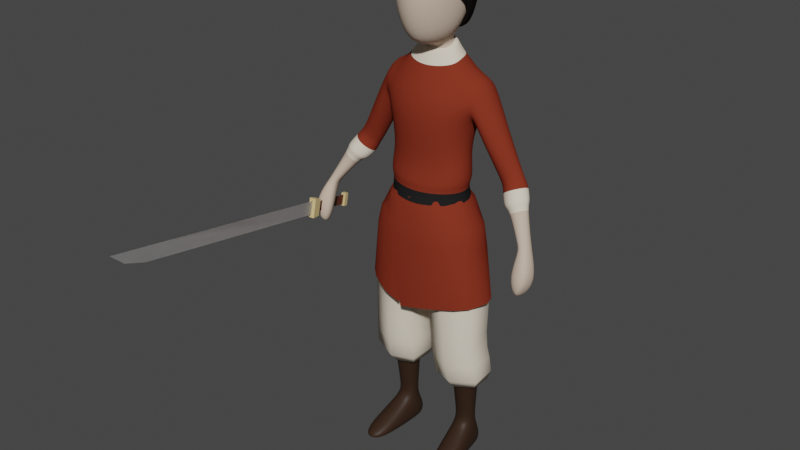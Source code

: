 # Source: soldier_sword_cartoon_low_poly.blend  (saved by Blender 2.83.19; exported with 4.5.12 LTS)
import bpy
from mathutils import Matrix  # noqa: F401  (used for matrix-valued properties, if any)

bpy.ops.wm.read_factory_settings(use_empty=True)
scene = bpy.context.scene
scene.name = 'Scene'

# ---- collections
col_collection = bpy.data.collections.new('Collection'); scene.collection.children.link(col_collection)
col_human = bpy.data.collections.new('Human'); scene.collection.children.link(col_human)

# ---- materials (node trees are filled in below, after node groups)
mat_sword_metal_1 = bpy.data.materials.new('Sword metal 1')
mat_sword_metal_1.use_transparent_shadow = False
mat_sword_metal_1.roughness = 0.5
mat_sword_metal_1.specular_intensity = 0.525
mat_sword_metal_1.metallic = 0.6
mat_han_sword_handle_1 = bpy.data.materials.new('Han sword handle 1')
mat_han_sword_handle_1.use_transparent_shadow = False
mat_han_sword_handle_1.diffuse_color = (0.2203, 0.06446, 0.04076, 1.0)
mat_han_sword_handle_1.roughness = 0.5
mat_han_sword_handle_1.specular_intensity = 0.2583
mat_han_sword_handle_2 = bpy.data.materials.new('Han sword handle 2')
mat_han_sword_handle_2.use_transparent_shadow = False
mat_han_sword_handle_2.diffuse_color = (0.8, 0.6114, 0.2782, 1.0)
mat_han_sword_handle_2.roughness = 0.5
mat_han_sword_handle_2.specular_intensity = 0.4833
mat_han_sword_handle_2.metallic = 0.1917
mat_human_skin_1 = bpy.data.materials.new('Human skin 1')
mat_human_skin_1.alpha_threshold = 0.0
mat_human_skin_1.use_transparent_shadow = False
mat_human_skin_1.diffuse_color = (0.6152, 0.4811, 0.3773, 1.0)
mat_human_skin_1.roughness = 0.5502
mat_human_skin_1.specular_intensity = 0.0
mat_han_red_1 = bpy.data.materials.new('Han red 1')
mat_han_red_1.use_transparent_shadow = False
mat_han_red_1.diffuse_color = (0.2633, 0.03083, 0.01812, 1.0)
mat_han_red_1.roughness = 1.0
mat_han_white_1 = bpy.data.materials.new('Han white 1')
mat_han_white_1.use_transparent_shadow = False
mat_han_white_1.diffuse_color = (0.7991, 0.7084, 0.5776, 1.0)
mat_han_white_1.roughness = 1.0
mat_han_white_1.specular_intensity = 0.0
mat_han_black_1 = bpy.data.materials.new('Han black 1')
mat_han_black_1.use_transparent_shadow = False
mat_han_black_1.diffuse_color = (0.01885, 0.01885, 0.01885, 1.0)
mat_han_black_1.roughness = 1.0
mat_leather_dark_1 = bpy.data.materials.new('Leather dark 1')
mat_leather_dark_1.use_transparent_shadow = False
mat_leather_dark_1.diffuse_color = (0.07324, 0.02615, 0.0194, 1.0)
mat_leather_dark_1.roughness = 1.0
mat_hair_black_1 = bpy.data.materials.new('Hair black 1')
mat_hair_black_1.alpha_threshold = 0.0
mat_hair_black_1.use_transparent_shadow = False
mat_hair_black_1.diffuse_color = (0.01002, 0.008471, 0.007226, 1.0)
mat_hair_black_1.roughness = 0.8325
mat_hair_black_1.specular_intensity = 0.0

# ---- material node trees
mat_sword_metal_1.use_nodes = True; mat_sword_metal_1.node_tree.nodes.clear()
_N = mat_sword_metal_1.node_tree.nodes; _L = mat_sword_metal_1.node_tree.links
n0 = _N.new('ShaderNodeBsdfPrincipled'); n0.name = 'Principled BSDF'; n0.location = (10, 300)
n0.distribution = 'GGX'
n0.subsurface_method = 'BURLEY'
n0.inputs[1].default_value = 0.6
n0.inputs[3].default_value = 1.45
n0.inputs[13].default_value = 0.525
n0.inputs[27].default_value = (0.0, 0.0, 0.0, 1.0)
n0.inputs[28].default_value = 1.0
n1 = _N.new('ShaderNodeOutputMaterial'); n1.name = 'Material Output'; n1.location = (300, 300)
n2 = _N.new('ShaderNodeNormalMap'); n2.name = 'Normal Map'; n2.location = (-300, -300)
n2.label = 'Normal/Map'
n2.inputs[0].default_value = 0.0
_L.new(n0.outputs[0], n1.inputs[0])
_L.new(n2.outputs[0], n0.inputs[5])
n1.is_active_output = True
mat_han_sword_handle_1.use_nodes = True; mat_han_sword_handle_1.node_tree.nodes.clear()
_N = mat_han_sword_handle_1.node_tree.nodes; _L = mat_han_sword_handle_1.node_tree.links
n0 = _N.new('ShaderNodeBsdfPrincipled'); n0.name = 'Principled BSDF'; n0.location = (10, 300)
n0.distribution = 'GGX'
n0.subsurface_method = 'BURLEY'
n0.inputs[0].default_value = (0.2203, 0.06446, 0.04076, 1.0)
n0.inputs[3].default_value = 1.45
n0.inputs[13].default_value = 0.2583
n0.inputs[27].default_value = (0.0, 0.0, 0.0, 1.0)
n0.inputs[28].default_value = 1.0
n1 = _N.new('ShaderNodeOutputMaterial'); n1.name = 'Material Output'; n1.location = (300, 300)
n2 = _N.new('ShaderNodeNormalMap'); n2.name = 'Normal Map'; n2.location = (-300, -300)
n2.label = 'Normal/Map'
n2.inputs[0].default_value = 0.0
_L.new(n0.outputs[0], n1.inputs[0])
_L.new(n2.outputs[0], n0.inputs[5])
n1.is_active_output = True
mat_han_sword_handle_2.use_nodes = True; mat_han_sword_handle_2.node_tree.nodes.clear()
_N = mat_han_sword_handle_2.node_tree.nodes; _L = mat_han_sword_handle_2.node_tree.links
n0 = _N.new('ShaderNodeBsdfPrincipled'); n0.name = 'Principled BSDF'; n0.location = (10, 300)
n0.distribution = 'GGX'
n0.subsurface_method = 'BURLEY'
n0.inputs[0].default_value = (0.8, 0.6114, 0.2782, 1.0)
n0.inputs[1].default_value = 0.1917
n0.inputs[3].default_value = 1.45
n0.inputs[13].default_value = 0.4833
n0.inputs[27].default_value = (0.0, 0.0, 0.0, 1.0)
n0.inputs[28].default_value = 1.0
n1 = _N.new('ShaderNodeOutputMaterial'); n1.name = 'Material Output'; n1.location = (300, 300)
n2 = _N.new('ShaderNodeNormalMap'); n2.name = 'Normal Map'; n2.location = (-300, -300)
n2.label = 'Normal/Map'
n2.inputs[0].default_value = 0.0
_L.new(n0.outputs[0], n1.inputs[0])
_L.new(n2.outputs[0], n0.inputs[5])
n1.is_active_output = True
mat_han_red_1.use_nodes = True; mat_han_red_1.node_tree.nodes.clear()
_N = mat_han_red_1.node_tree.nodes; _L = mat_han_red_1.node_tree.links
n0 = _N.new('ShaderNodeBsdfPrincipled'); n0.name = 'Principled BSDF'; n0.location = (10, 300)
n0.distribution = 'GGX'
n0.subsurface_method = 'BURLEY'
n0.inputs[0].default_value = (0.2199, 0.03323, 0.01645, 1.0)
n0.inputs[3].default_value = 1.45
n0.inputs[13].default_value = 0.0
n0.inputs[27].default_value = (0.0, 0.0, 0.0, 1.0)
n0.inputs[28].default_value = 1.0
n1 = _N.new('ShaderNodeOutputMaterial'); n1.name = 'Material Output'; n1.location = (300, 300)
_L.new(n0.outputs[0], n1.inputs[0])
n1.is_active_output = True
mat_han_black_1.use_nodes = True; mat_han_black_1.node_tree.nodes.clear()
_N = mat_han_black_1.node_tree.nodes; _L = mat_han_black_1.node_tree.links
n0 = _N.new('ShaderNodeBsdfPrincipled'); n0.name = 'Principled BSDF'; n0.location = (10, 300)
n0.distribution = 'GGX'
n0.subsurface_method = 'BURLEY'
n0.inputs[0].default_value = (0.016, 0.016, 0.016, 1.0)
n0.inputs[3].default_value = 1.45
n0.inputs[13].default_value = 0.0
n0.inputs[27].default_value = (0.0, 0.0, 0.0, 1.0)
n0.inputs[28].default_value = 1.0
n1 = _N.new('ShaderNodeOutputMaterial'); n1.name = 'Material Output'; n1.location = (300, 300)
_L.new(n0.outputs[0], n1.inputs[0])
n1.is_active_output = True
mat_leather_dark_1.use_nodes = True; mat_leather_dark_1.node_tree.nodes.clear()
_N = mat_leather_dark_1.node_tree.nodes; _L = mat_leather_dark_1.node_tree.links
n0 = _N.new('ShaderNodeBsdfPrincipled'); n0.name = 'Principled BSDF'; n0.location = (10, 300)
n0.distribution = 'GGX'
n0.subsurface_method = 'BURLEY'
n0.inputs[0].default_value = (0.03522, 0.01844, 0.01067, 1.0)
n0.inputs[3].default_value = 1.45
n0.inputs[13].default_value = 0.1769
n0.inputs[27].default_value = (0.0, 0.0, 0.0, 1.0)
n0.inputs[28].default_value = 1.0
n1 = _N.new('ShaderNodeOutputMaterial'); n1.name = 'Material Output'; n1.location = (300, 300)
_L.new(n0.outputs[0], n1.inputs[0])
n1.is_active_output = True

# ---- world
world_world = bpy.data.worlds.new('World'); scene.world = world_world
world_world.use_nodes = True; world_world.node_tree.nodes.clear()
_N = world_world.node_tree.nodes; _L = world_world.node_tree.links
n0 = _N.new('ShaderNodeOutputWorld'); n0.name = 'World Output'; n0.location = (300, 300)
n1 = _N.new('ShaderNodeBackground'); n1.name = 'Background'; n1.location = (10, 300)
n1.inputs[0].default_value = (0.05088, 0.05088, 0.05088, 1.0)
_L.new(n1.outputs[0], n0.inputs[0])
n0.is_active_output = True
world_world.color = (0.05088, 0.05088, 0.05088)
world_world.use_sun_shadow = False
world_world.sun_shadow_jitter_overblur = 0.0

# ---- meshes
me_sword = bpy.data.meshes.new('Sword')
me_sword.from_pydata([(0.0, -108.7, 22.01), (0.0, 122.9, 30.17), (0.0, -108.7, -22.01), (0.0, 122.9, -30.17), (-10.56, -117.2, -28.88), (-10.56, -117.2, 28.88), (0.0, 1009.0, -30.17), (0.0, 1126.0, 30.17), (0.0, 1302.0, -30.17), (-1.609e-14, 1229.0, 12.38), (-15.58, 101.3, 37.01), (-15.58, 101.3, -37.01), (15.58, 101.3, -37.01), (15.58, 101.3, 37.01), (-15.58, 137.6, 42.6), (-15.58, 137.6, -42.6), (15.58, 137.6, -42.6), (15.58, 137.6, 42.6), (10.56, -117.2, -28.88), (10.56, -117.2, 28.88), (-10.56, -96.9, 28.88), (-10.56, -96.9, -28.88), (10.56, -96.9, -28.88), (10.56, -96.9, 28.88), (0.0, 121.3, 22.01), (0.0, 121.3, -22.01), (0.0, -108.7, 22.01), (0.0, 122.9, 30.17), (0.0, -108.7, -22.01), (0.0, 122.9, -30.17), (0.0, 1009.0, -30.17), (0.0, 1126.0, 30.17), (0.0, 1302.0, -30.17), (-1.609e-14, 1229.0, 12.38), (0.0, 121.3, 22.01), (0.0, 121.3, -22.01)], [], [(1, 7, 6, 3), (7, 9, 8, 6), (13, 12, 16, 17), (11, 10, 14, 15), (10, 13, 17, 14), (12, 11, 15, 16), (19, 18, 22, 23), (4, 5, 20, 21), (5, 19, 23, 20), (18, 4, 21, 22), (14, 17, 16, 15), (10, 11, 12, 13), (21, 20, 23, 22), (18, 19, 5, 4), (0, 24, 25, 2), (27, 29, 30, 31), (31, 30, 32, 33), (26, 28, 35, 34)])
me_sword.polygons.foreach_set('use_smooth', [True] * 18)
me_sword.polygons.foreach_set('material_index', [0, 0, 2, 2, 2, 2, 2, 2, 2, 2, 2, 2, 2, 2, 1, 0, 0, 1])
_k = set([(4, 5), (4, 18), (4, 21), (5, 19), (5, 20), (10, 11), (10, 13), (10, 14), (11, 12), (11, 15), (12, 13), (12, 16), (13, 17), (14, 15), (14, 17), (15, 16), (16, 17), (18, 19), (18, 22), (19, 23), (20, 21), (20, 23), (21, 22), (22, 23)])
me_sword.attributes.new('sharp_edge', 'BOOLEAN', 'EDGE').data.foreach_set('value', [ (min(e.vertices), max(e.vertices)) in _k for e in me_sword.edges])
_uv = me_sword.uv_layers.new(name='UVMap')
_uv.uv.foreach_set('vector', [0.625, 0.75, 0.625, 0.75, 0.625, 0.5, 0.625, 0.5, 0.625, 0.75, 0.625, 0.75, 0.625, 0.5, 0.625, 0.5, 0.625, 0.75, 0.625, 0.5, 0.625, 0.5, 0.625, 0.75, 0.625, 0.25, 0.625, 0.0, 0.625, 0.0, 0.625, 0.25, 0.625, 1.0, 0.625, 0.75, 0.625, 0.75, 0.625, 1.0, 0.625, 0.5, 0.625, 0.25, 0.625, 0.25, 0.625, 0.5, 0.625, 0.75, 0.625, 0.5, 0.625, 0.5, 0.625, 0.75, 0.625, 0.25, 0.625, 0.0, 0.625, 0.0, 0.625, 0.25, 0.625, 1.0, 0.625, 0.75, 0.625, 0.75, 0.625, 1.0, 0.625, 0.5, 0.625, 0.25, 0.625, 0.25, 0.625, 0.5, 0.625, 1.0, 0.625, 0.75, 0.625, 0.5, 0.625, 0.25, 0.625, 1.0, 0.625, 0.25, 0.625, 0.5, 0.625, 0.75, 0.625, 0.25, 0.625, 1.0, 0.625, 0.75, 0.625, 0.5, 0.625, 0.5, 0.625, 0.75, 0.625, 0.0, 0.625, 0.25, 0.375, 0.0, 0.6206, 0.0, 0.6206, 0.25, 0.375, 0.25, 0.625, 0.75, 0.625, 0.5, 0.625, 0.5, 0.625, 0.75, 0.625, 0.75, 0.625, 0.5, 0.625, 0.5, 0.625, 0.75, 0.375, 0.0, 0.375, 0.25, 0.6206, 0.25, 0.6206, 0.0])
me_sword.materials.append(mat_sword_metal_1)
me_sword.materials.append(mat_han_sword_handle_1)
me_sword.materials.append(mat_han_sword_handle_2)
me_sword.use_remesh_fix_poles = True
me_sword.use_remesh_preserve_attributes = False
me_sword.use_mirror_vertex_groups = False
me_sword.update()
me_sword.normals_split_custom_set([tuple(v) for v in zip(*[iter([-1.0, 0.0, 0.0, -1.0, -3.932e-17, -1.143e-16, -1.0, -7.081e-18, -2.058e-17, -1.0, 0.0, 0.0, -1.0, -3.932e-17, -1.143e-16, -1.0, -4.681e-17, -1.361e-16, -1.0, -4.681e-17, -1.361e-16, -1.0, -7.081e-18, -2.058e-17, 1.0, 0.0, 0.0, 1.0, 0.0, 0.0, 1.0, 0.0, 0.0, 1.0, 0.0, 0.0, -1.0, 0.0, 0.0, -1.0, 0.0, 0.0, -1.0, 0.0, 0.0, -1.0, 0.0, 0.0, 0.0, -0.1522, 0.9883, 0.0, -0.1522, 0.9883, 0.0, -0.1522, 0.9883, 0.0, -0.1522, 0.9883, 0.0, -0.1522, -0.9883, 0.0, -0.1522, -0.9883, 0.0, -0.1522, -0.9883, 0.0, -0.1522, -0.9883, 1.0, 0.0, 0.0, 1.0, 0.0, 0.0, 1.0, 0.0, 0.0, 1.0, 0.0, 0.0, -1.0, 0.0, 0.0, -1.0, 0.0, 0.0, -1.0, 0.0, 0.0, -1.0, 0.0, 0.0, 0.0, 0.0, 1.0, 0.0, 0.0, 1.0, 0.0, 0.0, 1.0, 0.0, 0.0, 1.0, 0.0, 0.0, -1.0, 0.0, 0.0, -1.0, 0.0, 0.0, -1.0, 0.0, 0.0, -1.0, 0.0, 1.0, 0.0, 0.0, 1.0, 0.0, 0.0, 1.0, 0.0, 0.0, 1.0, 0.0, 0.0, -1.0, 0.0, 0.0, -1.0, 0.0, 0.0, -1.0, 0.0, 0.0, -1.0, 0.0, 0.0, 1.0, 0.0, 0.0, 1.0, 0.0, 0.0, 1.0, 0.0, 0.0, 1.0, 0.0, 0.0, -1.0, 0.0, 0.0, -1.0, 0.0, 0.0, -1.0, 0.0, 0.0, -1.0, 0.0, -1.0, 0.0, 0.0, -1.0, 0.0, 0.0, -1.0, 0.0, 0.0, -1.0, 0.0, 0.0, 1.0, 0.0, 0.0, 1.0, 0.0, 0.0, 1.0, 7.081e-18, 2.058e-17, 1.0, 3.932e-17, 1.143e-16, 1.0, 3.932e-17, 1.143e-16, 1.0, 7.081e-18, 2.058e-17, 1.0, 4.681e-17, 1.361e-16, 1.0, 4.681e-17, 1.361e-16, 1.0, 0.0, 0.0, 1.0, 0.0, 0.0, 1.0, 0.0, 0.0, 1.0, 0.0, 0.0])] * 3)])
me_topbody = bpy.data.meshes.new('TopBody')
me_topbody.from_pydata([(0.4171, -0.07781, 1.005), (0.4217, -0.05725, 0.996), (0.4306, -0.02851, 0.9897), (0.446, -0.02633, 1.001), (0.4568, -0.05756, 1.011), (0.448, -0.128, 0.85), (0.4548, -0.07589, 0.8425), (0.4292, -0.1151, 0.8604), (0.4954, -0.09021, 0.9188), (0.4931, -0.04943, 0.9017), (0.4168, -0.07631, 0.9058), (0.3993, -0.123, 0.9204), (0.4501, -0.09828, 0.8367), (0.4875, -0.1389, 0.9275), (0.4328, -0.07503, 1.03), (0.4095, -0.05258, 1.012), (0.4487, -0.05074, 1.031), (0.4492, -0.04743, 0.9042), (0.4403, -0.08655, 1.013), (0.4294, -0.09524, 0.8496), (0.3763, 0.03382, 1.12), (0.3729, -0.03998, 1.144), (0.3417, -0.03223, 1.12), (0.344, 0.01533, 1.102), (0.4382, -0.01734, 1.022), (0.4086, -0.07246, 1.02), (0.4175, -0.02298, 1.01), (0.3384, -0.008939, 1.109), (0.4049, 0.0001749, 1.148), (0.1868, 0.1093, 1.481), (0.1674, 0.1092, 1.416), (0.2072, 0.0307, 1.541), (0.1889, -0.05533, 1.462), (0.0, 0.1162, 1.743), (0.0, 0.08321, 1.985), (0.1062, 0.005671, 1.704), (0.0, -0.1382, 1.622), (0.0, -0.1372, 1.952), (0.0, -0.03832, 2.004), (0.08926, -0.0688, 1.664), (0.0, -0.1203, 1.468), (0.0, 0.1344, 1.494), (0.0, -0.1329, 1.375), (0.1094, -0.1071, 1.372), (0.1622, -0.047, 1.386), (0.1641, 0.02977, 1.352), (0.1047, 0.1081, 1.353), (0.0, 0.1272, 1.344), (0.1207, -0.09265, 1.468), (0.1643, 0.1169, 1.491), (0.1171, 0.1245, 1.501), (0.12, 0.1265, 1.416), (0.0, 0.1339, 1.402), (0.05594, -0.01124, 1.611), (0.0, 0.06383, 1.641), (0.0, -0.02947, 1.606), (0.07965, -0.0313, 1.58), (0.0, -0.0584, 1.569), (0.0, 0.08438, 1.61), (0.1689, -0.06917, 1.463), (0.1043, 0.07977, 1.248), (0.1483, 0.02345, 1.272), (0.1475, -0.03828, 1.272), (0.1, -0.09596, 1.253), (0.0, -0.113, 1.245), (0.0, 0.1088, 1.22), (0.0594, 0.0157, 1.623), (0.09507, 0.009814, 1.594), (0.1548, 0.1141, 1.419), (0.1744, 0.02673, 1.556), (0.1695, 0.03335, 1.357), (0.1729, -0.0261, 1.407), (0.0, -0.1759, 1.731), (0.1297, -0.004489, 1.78), (0.0, 0.1364, 1.799), (0.09347, -0.1182, 1.749), (0.0689, 0.06855, 1.605), (0.1062, -0.0292, 1.963), (0.04282, 0.04478, 1.663), (0.09, -0.09656, 1.92), (0.0, 0.05955, 1.67), (0.04568, -0.01453, 1.636), (0.05429, 0.0115, 1.65), (0.0, -0.03168, 1.632), (0.1365, -0.01418, 1.874), (0.0, 0.1418, 1.898), (0.1032, 0.09985, 1.894), (0.09882, 0.09288, 1.794), (0.08062, 0.07929, 1.734), (0.04333, 0.04927, 1.635), (0.09335, 0.06015, 1.954), (0.0, -0.183, 1.847), (0.09536, -0.13, 1.845), (0.333, 0.07884, 1.173), (0.3268, -0.01678, 1.21), (0.2889, 0.002054, 1.181), (0.292, 0.04986, 1.162), (0.374, 0.04972, 1.115), (0.3687, -0.05515, 1.151), (0.3251, -0.04158, 1.117), (0.3284, 0.02199, 1.093), (0.307, -0.0178, 1.236), (0.2674, 0.004079, 1.209), (0.2695, 0.05467, 1.197), (0.3112, 0.08339, 1.211), (0.2961, -0.006972, 1.158), (0.3385, -0.02801, 1.191), (0.3454, 0.0788, 1.15), (0.2996, 0.04643, 1.138), (0.2354, -0.04106, 1.363), (0.2431, 0.099, 1.361), (0.2047, -0.02358, 1.338), (0.2838, 0.02517, 1.168), (0.3202, -0.01049, 1.102), (0.2623, 0.02868, 1.198), (0.2907, 0.01901, 1.145), (0.3728, 0.0361, 1.22), (0.4154, 0.002159, 1.157), (0.3531, 0.03621, 1.253), (0.3895, 0.03106, 1.201), (0.1932, 0.02972, 1.323), (0.2057, 0.07827, 1.333), (0.287, 0.02435, 1.39), (0.0, 0.07393, 1.65), (0.0, -0.04577, 1.603), (0.05765, 0.05544, 1.643), (0.06689, -0.01495, 1.612), (0.07806, 0.01282, 1.628), (0.0, -0.1278, 1.125), (0.09706, -0.1045, 1.128), (0.1513, -0.04364, 1.128), (0.1048, 0.08445, 1.203), (0.0, -0.1272, 1.174), (0.105, 0.08483, 1.154), (0.1188, -0.1005, 1.148), (0.1146, -0.09236, 1.189), (0.0, 0.1179, 1.143), (0.0, 0.1113, 1.19), (0.154, 0.02101, 1.208), (0.1586, -0.03841, 1.199), (0.1551, 0.0266, 1.148), (0.0, -0.1377, 1.142), (0.1585, -0.04157, 1.145), (0.4457, -0.06899, 0.8501), (0.1427, 0.02379, 1.13), (0.0833, 0.08, 1.134), (0.0, 0.1031, 1.127), (0.1528, 0.03352, 1.081), (0.08628, 0.09218, 1.081), (0.0, -0.1389, 1.076), (0.09752, -0.1134, 1.08), (0.0, 0.1141, 1.08), (0.1604, -0.04162, 1.079)], [], [(2, 1, 15, 26), (13, 8, 4, 18), (10, 17, 143, 19), (0, 1, 10, 11), (3, 4, 8, 9), (1, 0, 25, 15), (88, 87, 73, 35), (61, 45, 44, 62), (11, 10, 19, 7), (0, 18, 14, 25), (3, 2, 26, 24), (32, 109, 122, 31), (29, 31, 122, 110), (27, 23, 26, 15), (21, 28, 117, 98), (20, 97, 117, 28), (23, 20, 24, 26), (21, 22, 25, 14), (120, 111, 71, 70), (3, 24, 16, 4), (22, 21, 98, 99), (27, 22, 99, 113), (20, 23, 100, 97), (22, 27, 15, 25), (30, 29, 110, 121), (23, 27, 113, 100), (111, 109, 32, 71), (84, 86, 90, 77), (87, 86, 84, 73), (75, 72, 36, 39), (66, 89, 78, 82), (53, 55, 124, 126), (78, 80, 33, 88), (33, 74, 87, 88), (146, 136, 133, 145), (44, 59, 48, 43), (60, 46, 45, 61), (48, 59, 69, 67, 56), (47, 46, 60, 65), (86, 85, 34, 90), (64, 63, 43, 42), (51, 50, 49, 68), (62, 44, 43, 63), (52, 41, 50, 51), (46, 51, 68, 45), (69, 59, 32, 31), (47, 52, 51, 46), (92, 84, 77, 79), (67, 76, 125, 127), (49, 69, 31, 29), (58, 123, 125, 76), (54, 89, 125, 123), (131, 133, 136, 137), (57, 56, 126, 124), (104, 118, 116, 93), (61, 138, 131, 60), (62, 139, 138, 61), (129, 134, 141, 128), (20, 28, 16, 24), (56, 57, 40, 48), (83, 81, 39, 36), (63, 135, 139, 62), (35, 39, 81, 82), (118, 101, 94, 116), (45, 68, 30, 70), (68, 49, 29, 30), (44, 71, 32, 59), (44, 45, 70, 71), (92, 91, 72, 75), (38, 77, 90, 34), (91, 92, 79, 37), (78, 88, 35, 82), (86, 87, 74, 85), (53, 66, 82, 81), (55, 53, 81, 83), (84, 92, 75, 73), (78, 89, 54, 80), (49, 50, 76, 67, 69), (76, 50, 41, 58), (73, 75, 39, 35), (102, 111, 120, 114), (93, 116, 119, 107), (106, 119, 116, 94), (108, 107, 97, 100), (115, 108, 100, 113), (106, 105, 99, 98), (114, 120, 121, 103), (109, 111, 102, 101), (89, 66, 127, 125), (110, 122, 118, 104), (106, 98, 117, 119), (119, 117, 97, 107), (94, 101, 102, 95), (112, 114, 103, 96), (96, 103, 104, 93), (118, 122, 109, 101), (94, 95, 105, 106), (112, 96, 108, 115), (96, 93, 107, 108), (95, 112, 115, 105), (95, 102, 114, 112), (105, 115, 113, 99), (56, 67, 127, 126), (43, 48, 40, 42), (66, 53, 126, 127), (60, 131, 137, 65), (144, 145, 133, 140), (129, 130, 142, 134), (132, 135, 63, 64), (132, 141, 134, 135), (138, 139, 142, 140), (139, 135, 134, 142), (131, 138, 140, 133), (130, 144, 140, 142), (103, 121, 110, 104), (9, 8, 12, 6), (28, 21, 14, 16), (17, 10, 1, 2), (18, 4, 16, 14), (17, 2, 3, 9), (8, 13, 5, 12), (0, 11, 13, 18), (13, 11, 7, 5), (9, 6, 143, 17), (143, 6, 12, 19), (19, 12, 5, 7), (70, 30, 121, 120), (146, 145, 148, 151), (130, 129, 150, 152), (129, 128, 149, 150), (145, 144, 147, 148), (144, 130, 152, 147), (77, 38, 37, 79)])
me_topbody.polygons.foreach_set('use_smooth', [True] * 133)
me_topbody.polygons.foreach_set('material_index', [0, 0, 0, 0, 0, 0, 0, 1, 0, 0, 0, 1, 1, 0, 2, 2, 0, 0, 1, 0, 2, 2, 2, 0, 1, 2, 1, 0, 0, 0, 0, 2, 0, 0, 1, 1, 1, 1, 1, 0, 1, 1, 1, 1, 1, 1, 1, 0, 2, 1, 2, 2, 1, 2, 1, 1, 1, 1, 0, 1, 0, 1, 0, 1, 1, 1, 1, 1, 0, 0, 0, 0, 0, 0, 0, 0, 0, 1, 1, 0, 1, 1, 1, 2, 2, 2, 1, 1, 2, 1, 2, 2, 1, 1, 1, 1, 1, 1, 1, 1, 1, 2, 2, 1, 2, 1, 1, 1, 1, 1, 1, 1, 1, 1, 1, 0, 0, 0, 0, 0, 0, 0, 0, 0, 0, 0, 1, 3, 3, 3, 3, 3, 0])
me_topbody.materials.append(mat_human_skin_1)
me_topbody.materials.append(mat_han_red_1)
me_topbody.materials.append(mat_han_white_1)
me_topbody.materials.append(mat_han_black_1)
me_topbody.use_remesh_preserve_volume = False
me_topbody.use_remesh_preserve_attributes = False
me_topbody.use_mirror_x = True
me_topbody.update()
me_pants = bpy.data.meshes.new('Pants')
me_pants.from_pydata([(0.2252, 0.04763, 0.6621), (0.1144, 0.104, 0.6593), (0.2231, -0.05642, 0.6621), (0.1149, -0.09891, 0.6486), (0.03289, -0.06316, 0.6484), (0.01786, 0.04797, 0.6602), (0.2253, 0.04228, 0.5471), (0.1276, 0.1068, 0.5475), (0.2233, -0.0573, 0.5471), (0.1281, -0.09933, 0.5396), (0.04795, -0.06458, 0.537), (0.03356, 0.04178, 0.5484), (0.227, 0.0475, 0.479), (0.1329, 0.1114, 0.4786), (0.2249, -0.05463, 0.479), (0.1322, -0.09652, 0.4689), (0.05174, -0.06143, 0.4686), (0.03699, 0.04765, 0.4803), (0.2321, 0.05745, 0.4291), (0.1352, 0.1229, 0.4287), (0.23, -0.04755, 0.4291), (0.1346, -0.09064, 0.4187), (0.05184, -0.05456, 0.4185), (0.03667, 0.05758, 0.4305), (0.2356, 0.06679, 0.3631), (0.142, 0.1294, 0.3591), (0.2399, -0.03401, 0.3601), (0.1426, -0.0767, 0.3483), (0.05573, -0.0404, 0.3481), (0.03981, 0.07244, 0.3601), (0.1634, 0.04814, 0.3113), (0.1405, 0.06198, 0.311), (0.1629, 0.02281, 0.3113), (0.1406, 0.01258, 0.3084), (0.1183, 0.02138, 0.3084), (0.1141, 0.04855, 0.3113), (0.196, 0.02995, 0.9082), (0.09654, 0.1092, 0.9126), (0.1884, -0.06163, 0.9075), (0.1015, -0.1148, 0.902), (0.0168, -0.07996, 0.8991), (0.001896, 0.03027, 0.9108), (0.0, 0.1066, 0.923), (0.0, -0.07831, 0.9085), (0.0, 0.0373, 0.9063), (0.1307, 0.01439, 1.08), (0.06725, 0.0678, 1.081), (0.1263, -0.04682, 1.077), (0.07341, -0.08205, 1.073), (0.03922, -0.09028, 1.071), (0.0, 0.06961, 1.08), (0.0, -0.09587, 1.069), (0.1858, 0.03134, 0.9727), (0.09475, 0.1117, 0.9729), (0.0, -0.1229, 0.9399), (0.03866, -0.1196, 0.9472), (0.0, 0.1144, 0.9859), (0.1011, -0.1122, 0.9637), (0.1803, -0.05985, 0.9676), (0.06606, 0.07445, 0.3144), (0.07777, -0.01215, 0.3052), (0.1417, -0.04001, 0.3053), (0.2132, -0.007245, 0.3144), (0.2148, 0.07384, 0.3144), (0.1413, 0.1181, 0.3137), (0.102, -0.0009879, 1.179), (0.0603, 0.03407, 1.18), (0.09908, -0.04117, 1.177), (0.06101, -0.06471, 1.174), (0.04049, -0.06982, 1.174), (0.0, 0.03352, 1.181), (0.0, -0.07335, 1.174)], [], [(5, 41, 37, 1), (3, 39, 40, 4), (4, 40, 41, 5), (2, 38, 39, 3), (3, 4, 10, 9), (0, 2, 8, 6), (4, 5, 11, 10), (2, 3, 9, 8), (1, 0, 6, 7), (5, 1, 7, 11), (8, 9, 15, 14), (7, 6, 12, 13), (11, 7, 13, 17), (9, 10, 16, 15), (6, 8, 14, 12), (10, 11, 17, 16), (12, 14, 20, 18), (16, 17, 23, 22), (14, 15, 21, 20), (13, 12, 18, 19), (17, 13, 19, 23), (15, 16, 22, 21), (19, 18, 24, 25), (23, 19, 25, 29), (21, 22, 28, 27), (18, 20, 26, 24), (22, 23, 29, 28), (20, 21, 27, 26), (60, 59, 35, 34), (62, 61, 33, 32), (64, 63, 30, 31), (59, 64, 31, 35), (61, 60, 34, 33), (63, 62, 32, 30), (0, 36, 38, 2), (37, 41, 44, 42), (41, 40, 43, 44), (36, 37, 53, 52), (52, 53, 46, 45), (54, 55, 49, 51), (53, 56, 50, 46), (55, 57, 48, 49), (58, 52, 45, 47), (39, 38, 58, 57), (38, 36, 52, 58), (40, 39, 57, 55), (37, 42, 56, 53), (43, 40, 55, 54), (24, 26, 62, 63), (27, 28, 60, 61), (29, 25, 64, 59), (25, 24, 63, 64), (26, 27, 61, 62), (28, 29, 59, 60), (45, 65, 67, 47), (50, 70, 66, 46), (47, 67, 68, 48), (49, 69, 71, 51), (48, 68, 69, 49), (46, 66, 65, 45), (57, 58, 47, 48), (1, 37, 36, 0)])
me_pants.polygons.foreach_set('use_smooth', [True] * 62)
me_pants.materials.append(mat_han_white_1)
me_pants.use_remesh_preserve_volume = False
me_pants.use_remesh_preserve_attributes = False
me_pants.use_mirror_x = True
me_pants.update()
me_boots = bpy.data.meshes.new('Boots')
me_boots.from_pydata([(0.1438, 0.08836, 0.3377), (0.1958, 0.05913, 0.3372), (0.1958, 0.0006797, 0.3372), (0.1438, -0.02855, 0.3377), (0.08566, 0.001304, 0.3372), (0.0877, 0.05944, 0.3372), (0.139, 0.08548, 0.1051), (0.1794, 0.06897, 0.1051), (0.1842, 0.02402, 0.1051), (0.1483, -0.0007679, 0.1051), (0.09998, 0.01556, 0.1051), (0.103, 0.06069, 0.1051), (0.1405, 0.1098, -0.006991), (0.1778, 0.09377, -0.006991), (0.1877, 0.02604, -0.006415), (0.1471, 0.01723, -0.006991), (0.1041, 0.0173, -0.006991), (0.1073, 0.08573, -0.006991), (0.08877, 0.02238, 0.0336), (0.1965, 0.03114, 0.03443), (0.1833, 0.09671, 0.03568), (0.09128, 0.08738, 0.03567), (0.1345, 0.1157, 0.03557), (0.209, -0.137, 0.02127), (0.173, -0.179, 0.02327), (0.1213, -0.1576, 0.0199), (0.204, -0.1461, -0.007156), (0.1718, -0.1857, -0.006991), (0.1236, -0.1669, -0.007075), (0.1127, -0.1696, 0.002604), (0.1757, -0.19, 0.002525), (0.2158, -0.1392, 0.003463), (0.1393, 0.08202, 0.1403), (0.1036, 0.01915, 0.1403), (0.1791, 0.02531, 0.1403), (0.1058, 0.05998, 0.1403), (0.1461, 0.003275, 0.1403), (0.1756, 0.06601, 0.1403), (0.0, 0.1164, 1.381)], [], [(35, 32, 6, 11), (15, 27, 28, 16), (36, 33, 10, 9), (37, 34, 8, 7), (33, 35, 11, 10), (34, 36, 9, 8), (32, 37, 7, 6), (20, 19, 14, 13), (18, 21, 17, 16), (22, 20, 13, 12), (21, 22, 12, 17), (11, 6, 22, 21), (6, 7, 20, 22), (10, 11, 21, 18), (7, 8, 19, 20), (30, 29, 28, 27), (31, 30, 27, 26), (23, 24, 30, 31), (24, 25, 29, 30), (15, 16, 17, 12), (12, 13, 14, 15), (23, 31, 19, 8), (26, 27, 15, 14), (25, 24, 9, 10), (29, 25, 10, 18), (9, 24, 23, 8), (19, 31, 26, 14), (16, 28, 29, 18), (3, 36, 34, 2), (5, 35, 33, 4), (2, 34, 37, 1), (4, 33, 36, 3), (0, 32, 35, 5), (1, 37, 32, 0)])
me_boots.polygons.foreach_set('use_smooth', [True] * 34)
me_boots.materials.append(mat_leather_dark_1)
me_boots.use_remesh_preserve_volume = False
me_boots.use_remesh_preserve_attributes = False
me_boots.use_mirror_x = True
me_boots.update()
me_hanclothbottom = bpy.data.meshes.new('HanClothBottom')
me_hanclothbottom.from_pydata([(0.007222, -0.1417, 0.9977), (-0.0142, -0.1428, 0.9228), (0.09928, -0.08679, 1.125), (-0.05404, -0.1321, 0.676), (-0.004913, -0.1417, 1.002), (-0.02641, -0.1426, 0.927), (0.08804, -0.09668, 1.125), (-0.06344, -0.1323, 0.6791), (-0.02455, -0.1397, 1.007), (-0.0477, -0.1422, 0.9335), (0.06174, -0.1089, 1.125), (-0.09609, -0.1321, 0.6888), (-0.0574, -0.135, 1.014), (-0.08177, -0.139, 0.9409), (0.02123, -0.1171, 1.12), (-0.1298, -0.1239, 0.6965), (-0.09227, -0.1263, 1.023), (-0.118, -0.1335, 0.9497), (-0.01689, -0.1201, 1.118), (-0.1608, -0.1112, 0.7047), (-0.1371, -0.1077, 1.025), (-0.1613, -0.1132, 0.959), (-0.04479, -0.1164, 1.115), (-0.2037, -0.08735, 0.7138), (-0.1714, -0.08097, 1.025), (-0.1917, -0.08263, 0.9566), (-0.08096, -0.1044, 1.112), (-0.2352, -0.05688, 0.7212), (-0.1873, -0.06653, 1.019), (-0.2119, -0.05437, 0.9533), (-0.1112, -0.08441, 1.112), (-0.2481, -0.02452, 0.7255), (-0.1958, -0.04911, 1.016), (-0.2165, -0.03466, 0.9473), (-0.1254, -0.06868, 1.113), (-0.2527, -0.003701, 0.7261), (-0.2051, -0.02978, 1.01), (-0.2224, -0.0125, 0.9436), (-0.141, -0.04915, 1.113), (-0.252, 0.02011, 0.7266), (-0.2077, 0.004955, 1.004), (-0.2169, 0.01943, 0.9372), (-0.1513, -0.02486, 1.114), (-0.239, 0.04918, 0.7198), (-0.1976, 0.048, 1.0), (-0.2044, 0.05444, 0.9307), (-0.1482, 0.008967, 1.115), (-0.2211, 0.08069, 0.7122), (-0.1756, 0.07663, 0.9926), (-0.1784, 0.07832, 0.9223), (-0.1424, 0.03369, 1.115), (-0.1914, 0.0993, 0.7036), (-0.1545, 0.101, 0.9873), (-0.1564, 0.1009, 0.9155), (-0.1196, 0.05358, 1.115), (-0.1639, 0.114, 0.6958), (-0.1203, 0.1266, 0.982), (-0.1172, 0.1174, 0.9092), (-0.08865, 0.08192, 1.116), (-0.1205, 0.1207, 0.6883), (-0.07529, 0.142, 0.9868), (-0.06207, 0.1252, 0.905), (-0.048, 0.09514, 1.116), (-0.06346, 0.1238, 0.6804), (-0.01062, 0.1461, 0.9876), (0.00392, 0.1291, 0.9038), (8.804e-05, 0.1055, 1.115), (0.003403, 0.124, 0.6785), (0.05531, 0.1419, 0.9879), (0.06449, 0.1283, 0.9022), (0.05518, 0.09278, 1.117), (0.0652, 0.124, 0.6821), (0.1217, 0.1216, 0.993), (0.1365, 0.1089, 0.9094), (0.08668, 0.08021, 1.116), (0.1427, 0.1172, 0.6911), (0.1505, 0.1011, 0.992), (0.166, 0.09331, 0.9159), (0.1117, 0.05476, 1.115), (0.1743, 0.1064, 0.7007), (0.1673, 0.08199, 0.998), (0.1832, 0.07457, 0.9222), (0.1362, 0.03454, 1.118), (0.1937, 0.09381, 0.7124), (0.1868, 0.05734, 1.006), (0.2046, 0.05207, 0.9301), (0.1423, 0.01294, 1.117), (0.2152, 0.0738, 0.7232), (0.2007, 0.01741, 1.012), (0.2173, 0.01342, 0.9386), (0.1447, -0.01024, 1.116), (0.2401, 0.04112, 0.7252), (0.2013, -0.02585, 1.018), (0.2158, -0.02865, 0.9455), (0.147, -0.03874, 1.117), (0.2514, 0.00124, 0.7252), (0.1879, -0.05757, 1.022), (0.2062, -0.06059, 0.954), (0.1195, -0.06892, 1.117), (0.2417, -0.03128, 0.7243), (0.159, -0.09145, 1.027), (0.179, -0.09455, 0.961), (0.09032, -0.1013, 1.121), (0.2238, -0.07279, 0.721), (0.1135, -0.1217, 1.028), (0.1328, -0.1247, 0.9545), (0.04643, -0.1137, 1.119), (0.1753, -0.1011, 0.712), (0.06104, -0.1385, 1.02), (0.07871, -0.1382, 0.9473), (-0.01126, -0.1247, 1.118), (0.121, -0.1186, 0.7017), (0.01395, -0.1438, 1.014), (0.03551, -0.1442, 0.94), (-0.05139, -0.1156, 1.115), (0.07677, -0.1295, 0.6938), (-0.03295, -0.1467, 1.01), (-0.01342, -0.1449, 0.9312), (-0.08578, -0.1066, 1.114), (0.02879, -0.1387, 0.6849), (-0.08122, -0.1439, 1.008), (-0.05998, -0.1448, 0.9208), (-0.1168, -0.08051, 1.114), (-0.0104, -0.1384, 0.675), (-0.1232, -0.1314, 1.005), (-0.09532, -0.1401, 0.9104), (-0.1462, -0.04575, 1.113), (-0.04096, -0.1371, 0.6657), (0.07024, -0.1037, 1.112), (0.06951, -0.1085, 1.11), (0.04934, -0.115, 1.109), (0.009061, -0.12, 1.107), (-0.02552, -0.1207, 1.101), (-0.05436, -0.1163, 1.097), (-0.08794, -0.1061, 1.093), (-0.1187, -0.08799, 1.091), (-0.1343, -0.07217, 1.09), (-0.1522, -0.05552, 1.093), (-0.1679, -0.02132, 1.093), (-0.1692, 0.01828, 1.091), (-0.1611, 0.05397, 1.089), (-0.1403, 0.07417, 1.092), (-0.1089, 0.09772, 1.093), (-0.0582, 0.1114, 1.094), (-0.000879, 0.1162, 1.096), (0.05476, 0.1097, 1.097), (0.0978, 0.09483, 1.095), (0.1294, 0.07195, 1.097), (0.1497, 0.04581, 1.094), (0.1587, 0.02086, 1.094), (0.1629, -0.007952, 1.096), (0.1561, -0.03762, 1.097), (0.1345, -0.07741, 1.096), (0.09595, -0.1047, 1.098), (0.05161, -0.1198, 1.1), (-0.002028, -0.1252, 1.101), (-0.04141, -0.1234, 1.098), (-0.07996, -0.114, 1.098), (-0.1179, -0.09975, 1.093), (-0.1363, -0.07468, 1.092)], [], [(1, 0, 4, 5), (4, 129, 130, 8), (5, 9, 11, 7), (9, 13, 15, 11), (5, 4, 8, 9), (8, 130, 131, 12), (13, 17, 19, 15), (9, 8, 12, 13), (12, 131, 132, 16), (17, 21, 23, 19), (13, 12, 16, 17), (132, 133, 20, 16), (21, 25, 27, 23), (25, 29, 31, 27), (133, 134, 24, 20), (17, 16, 20, 21), (29, 33, 35, 31), (134, 135, 28, 24), (21, 20, 24, 25), (28, 135, 136, 32), (25, 24, 28, 29), (33, 37, 39, 35), (29, 28, 32, 33), (32, 136, 137, 36), (37, 41, 43, 39), (33, 32, 36, 37), (36, 137, 138, 40), (41, 45, 47, 43), (138, 139, 44, 40), (45, 49, 51, 47), (37, 36, 40, 41), (49, 53, 55, 51), (139, 140, 48, 44), (41, 40, 44, 45), (53, 57, 59, 55), (48, 140, 141, 52), (45, 44, 48, 49), (49, 48, 52, 53), (52, 141, 142, 56), (57, 61, 63, 59), (53, 52, 56, 57), (56, 142, 143, 60), (61, 65, 67, 63), (57, 56, 60, 61), (143, 144, 64, 60), (65, 69, 71, 67), (69, 73, 75, 71), (144, 145, 68, 64), (61, 60, 64, 65), (73, 77, 79, 75), (145, 146, 72, 68), (65, 64, 68, 69), (72, 146, 147, 76), (69, 68, 72, 73), (77, 81, 83, 79), (73, 72, 76, 77), (76, 147, 148, 80), (81, 85, 87, 83), (77, 76, 80, 81), (80, 148, 149, 84), (85, 89, 91, 87), (149, 150, 88, 84), (89, 93, 95, 91), (81, 80, 84, 85), (93, 97, 99, 95), (150, 151, 92, 88), (85, 84, 88, 89), (97, 101, 103, 99), (92, 151, 152, 96), (89, 88, 92, 93), (93, 92, 96, 97), (96, 152, 153, 100), (101, 105, 107, 103), (97, 96, 100, 101), (100, 153, 154, 104), (105, 109, 111, 107), (101, 100, 104, 105), (154, 155, 108, 104), (109, 113, 115, 111), (113, 117, 119, 115), (155, 156, 112, 108), (105, 104, 108, 109), (117, 121, 123, 119), (156, 157, 116, 112), (109, 108, 112, 113), (116, 157, 158, 120), (113, 112, 116, 117), (121, 125, 127, 123), (117, 116, 120, 121), (120, 158, 159, 124), (121, 120, 124, 125), (122, 126, 159, 158), (118, 122, 158, 157), (114, 118, 157, 156), (110, 114, 156, 155), (106, 110, 155, 154), (102, 106, 154, 153), (98, 102, 153, 152), (94, 98, 152, 151), (90, 94, 151, 150), (86, 90, 150, 149), (82, 86, 149, 148), (78, 82, 148, 147), (74, 78, 147, 146), (70, 74, 146, 145), (66, 70, 145, 144), (62, 66, 144, 143), (58, 62, 143, 142), (54, 58, 142, 141), (50, 54, 141, 140), (46, 50, 140, 139), (42, 46, 139, 138), (38, 42, 138, 137), (34, 38, 137, 136), (30, 34, 136, 135), (26, 30, 135, 134), (22, 26, 134, 133), (18, 22, 133, 132), (14, 18, 132, 131), (10, 14, 131, 130), (6, 10, 130, 129), (2, 6, 129, 128), (0, 128, 129, 4), (5, 7, 3, 1)])
me_hanclothbottom.polygons.foreach_set('use_smooth', [True] * 124)
_ca = me_hanclothbottom.color_attributes.new('Col', 'BYTE_COLOR', 'CORNER')
_ca.data.foreach_set('color', [1.0, 1.0, 1.0, 1.0, 1.0, 1.0, 1.0, 1.0, 1.0, 1.0, 1.0, 1.0, 1.0, 1.0, 1.0, 1.0, 1.0, 1.0, 1.0, 1.0, 1.0, 1.0, 1.0, 1.0, 1.0, 1.0, 1.0, 1.0, 1.0, 1.0, 1.0, 1.0, 1.0, 1.0, 1.0, 1.0, 1.0, 1.0, 1.0, 1.0, 1.0, 1.0, 1.0, 1.0, 1.0, 1.0, 1.0, 1.0, 1.0, 1.0, 1.0, 1.0, 1.0, 1.0, 1.0, 1.0, 1.0, 1.0, 1.0, 1.0, 1.0, 1.0, 1.0, 1.0, 1.0, 1.0, 1.0, 1.0, 1.0, 1.0, 1.0, 1.0, 1.0, 1.0, 1.0, 1.0, 1.0, 1.0, 1.0, 1.0, 1.0, 1.0, 1.0, 1.0, 1.0, 1.0, 1.0, 1.0, 1.0, 1.0, 1.0, 1.0, 1.0, 1.0, 1.0, 1.0, 1.0, 1.0, 1.0, 1.0, 1.0, 1.0, 1.0, 1.0, 1.0, 1.0, 1.0, 1.0, 1.0, 1.0, 1.0, 1.0, 1.0, 1.0, 1.0, 1.0, 1.0, 1.0, 1.0, 1.0, 1.0, 1.0, 1.0, 1.0, 1.0, 1.0, 1.0, 1.0, 1.0, 1.0, 1.0, 1.0, 1.0, 1.0, 1.0, 1.0, 1.0, 1.0, 1.0, 1.0, 1.0, 1.0, 1.0, 1.0, 1.0, 1.0, 1.0, 1.0, 1.0, 1.0, 1.0, 1.0, 1.0, 1.0, 1.0, 1.0, 1.0, 1.0, 1.0, 1.0, 1.0, 1.0, 1.0, 1.0, 1.0, 1.0, 1.0, 1.0, 1.0, 1.0, 1.0, 1.0, 1.0, 1.0, 1.0, 1.0, 1.0, 1.0, 1.0, 1.0, 1.0, 1.0, 1.0, 1.0, 1.0, 1.0, 1.0, 1.0, 1.0, 1.0, 1.0, 1.0, 1.0, 1.0, 1.0, 1.0, 1.0, 1.0, 1.0, 1.0, 1.0, 1.0, 1.0, 1.0, 1.0, 1.0, 1.0, 1.0, 1.0, 1.0, 1.0, 1.0, 1.0, 1.0, 1.0, 1.0, 1.0, 1.0, 1.0, 1.0, 1.0, 1.0, 1.0, 1.0, 1.0, 1.0, 1.0, 1.0, 1.0, 1.0, 1.0, 1.0, 1.0, 1.0, 1.0, 1.0, 1.0, 1.0, 1.0, 1.0, 1.0, 1.0, 1.0, 1.0, 1.0, 1.0, 1.0, 1.0, 1.0, 1.0, 1.0, 1.0, 1.0, 1.0, 1.0, 1.0, 1.0, 1.0, 1.0, 1.0, 1.0, 1.0, 1.0, 1.0, 1.0, 1.0, 1.0, 1.0, 1.0, 1.0, 1.0, 1.0, 1.0, 1.0, 1.0, 1.0, 1.0, 1.0, 1.0, 1.0, 1.0, 1.0, 1.0, 1.0, 1.0, 1.0, 1.0, 1.0, 1.0, 1.0, 1.0, 1.0, 1.0, 1.0, 1.0, 1.0, 1.0, 1.0, 1.0, 1.0, 1.0, 1.0, 1.0, 1.0, 1.0, 1.0, 1.0, 1.0, 1.0, 1.0, 1.0, 1.0, 1.0, 1.0, 1.0, 1.0, 1.0, 1.0, 1.0, 1.0, 1.0, 1.0, 1.0, 1.0, 1.0, 1.0, 1.0, 1.0, 1.0, 1.0, 1.0, 1.0, 1.0, 1.0, 1.0, 1.0, 1.0, 1.0, 1.0, 1.0, 1.0, 1.0, 1.0, 1.0, 1.0, 1.0, 1.0, 1.0, 1.0, 1.0, 1.0, 1.0, 1.0, 1.0, 1.0, 1.0, 1.0, 1.0, 1.0, 1.0, 1.0, 1.0, 1.0, 1.0, 1.0, 1.0, 1.0, 1.0, 1.0, 1.0, 1.0, 1.0, 1.0, 1.0, 1.0, 1.0, 1.0, 1.0, 1.0, 1.0, 1.0, 1.0, 1.0, 1.0, 1.0, 1.0, 1.0, 1.0, 1.0, 1.0, 1.0, 1.0, 1.0, 1.0, 1.0, 1.0, 1.0, 1.0, 1.0, 1.0, 1.0, 1.0, 1.0, 1.0, 1.0, 1.0, 1.0, 1.0, 1.0, 1.0, 1.0, 1.0, 1.0, 1.0, 1.0, 1.0, 1.0, 1.0, 1.0, 1.0, 1.0, 1.0, 1.0, 1.0, 1.0, 1.0, 1.0, 1.0, 1.0, 1.0, 1.0, 1.0, 1.0, 1.0, 1.0, 1.0, 1.0, 1.0, 1.0, 1.0, 1.0, 1.0, 1.0, 1.0, 1.0, 1.0, 1.0, 1.0, 1.0, 1.0, 1.0, 1.0, 1.0, 1.0, 1.0, 1.0, 1.0, 1.0, 1.0, 1.0, 1.0, 1.0, 1.0, 1.0, 1.0, 1.0, 1.0, 1.0, 1.0, 1.0, 1.0, 1.0, 1.0, 1.0, 1.0, 1.0, 1.0, 1.0, 1.0, 1.0, 1.0, 1.0, 1.0, 1.0, 1.0, 1.0, 1.0, 1.0, 1.0, 1.0, 1.0, 1.0, 1.0, 1.0, 1.0, 1.0, 1.0, 1.0, 1.0, 1.0, 1.0, 1.0, 1.0, 1.0, 1.0, 1.0, 1.0, 1.0, 1.0, 1.0, 1.0, 1.0, 1.0, 1.0, 1.0, 1.0, 1.0, 1.0, 1.0, 1.0, 1.0, 1.0, 1.0, 1.0, 1.0, 1.0, 1.0, 1.0, 1.0, 1.0, 1.0, 1.0, 1.0, 1.0, 1.0, 1.0, 1.0, 1.0, 1.0, 1.0, 1.0, 1.0, 1.0, 1.0, 1.0, 1.0, 1.0, 1.0, 1.0, 1.0, 1.0, 1.0, 1.0, 1.0, 1.0, 1.0, 1.0, 1.0, 1.0, 1.0, 1.0, 1.0, 1.0, 1.0, 1.0, 1.0, 1.0, 1.0, 1.0, 1.0, 1.0, 1.0, 1.0, 1.0, 1.0, 1.0, 1.0, 1.0, 1.0, 1.0, 1.0, 1.0, 1.0, 1.0, 1.0, 1.0, 1.0, 1.0, 1.0, 1.0, 1.0, 1.0, 1.0, 1.0, 1.0, 1.0, 1.0, 1.0, 1.0, 1.0, 1.0, 1.0, 1.0, 1.0, 1.0, 1.0, 1.0, 1.0, 1.0, 1.0, 1.0, 1.0, 1.0, 1.0, 1.0, 1.0, 1.0, 1.0, 1.0, 1.0, 1.0, 1.0, 1.0, 1.0, 1.0, 1.0, 1.0, 1.0, 1.0, 1.0, 1.0, 1.0, 1.0, 1.0, 1.0, 1.0, 1.0, 1.0, 1.0, 1.0, 1.0, 1.0, 1.0, 1.0, 1.0, 1.0, 1.0, 1.0, 1.0, 1.0, 1.0, 1.0, 1.0, 1.0, 1.0, 1.0, 1.0, 1.0, 1.0, 1.0, 1.0, 1.0, 1.0, 1.0, 1.0, 1.0, 1.0, 1.0, 1.0, 1.0, 1.0, 1.0, 1.0, 1.0, 1.0, 1.0, 1.0, 1.0, 1.0, 1.0, 1.0, 1.0, 1.0, 1.0, 1.0, 1.0, 1.0, 1.0, 1.0, 1.0, 1.0, 1.0, 1.0, 1.0, 1.0, 1.0, 1.0, 1.0, 1.0, 1.0, 1.0, 1.0, 1.0, 1.0, 1.0, 1.0, 1.0, 1.0, 1.0, 1.0, 1.0, 1.0, 1.0, 1.0, 1.0, 1.0, 1.0, 1.0, 1.0, 1.0, 1.0, 1.0, 1.0, 1.0, 1.0, 1.0, 1.0, 1.0, 1.0, 1.0, 1.0, 1.0, 1.0, 1.0, 1.0, 1.0, 1.0, 1.0, 1.0, 1.0, 1.0, 1.0, 1.0, 1.0, 1.0, 1.0, 1.0, 1.0, 1.0, 1.0, 1.0, 1.0, 1.0, 1.0, 1.0, 1.0, 1.0, 1.0, 1.0, 1.0, 1.0, 1.0, 1.0, 1.0, 1.0, 1.0, 1.0, 1.0, 1.0, 1.0, 1.0, 1.0, 1.0, 1.0, 1.0, 1.0, 1.0, 1.0, 1.0, 1.0, 1.0, 1.0, 1.0, 1.0, 1.0, 1.0, 1.0, 1.0, 1.0, 1.0, 1.0, 1.0, 1.0, 1.0, 1.0, 1.0, 1.0, 1.0, 1.0, 1.0, 1.0, 1.0, 1.0, 1.0, 1.0, 1.0, 1.0, 1.0, 1.0, 1.0, 1.0, 1.0, 1.0, 1.0, 1.0, 1.0, 1.0, 1.0, 1.0, 1.0, 1.0, 1.0, 1.0, 1.0, 1.0, 1.0, 1.0, 1.0, 1.0, 1.0, 1.0, 1.0, 1.0, 1.0, 1.0, 1.0, 1.0, 1.0, 1.0, 1.0, 1.0, 1.0, 1.0, 1.0, 1.0, 1.0, 1.0, 1.0, 1.0, 1.0, 1.0, 1.0, 1.0, 1.0, 1.0, 1.0, 1.0, 1.0, 1.0, 1.0, 1.0, 1.0, 1.0, 1.0, 1.0, 1.0, 1.0, 1.0, 1.0, 1.0, 1.0, 1.0, 1.0, 1.0, 1.0, 1.0, 1.0, 1.0, 1.0, 1.0, 1.0, 1.0, 1.0, 1.0, 1.0, 1.0, 1.0, 1.0, 1.0, 1.0, 1.0, 1.0, 1.0, 1.0, 1.0, 1.0, 1.0, 1.0, 1.0, 1.0, 1.0, 1.0, 1.0, 1.0, 1.0, 1.0, 1.0, 1.0, 1.0, 1.0, 1.0, 1.0, 1.0, 1.0, 1.0, 1.0, 1.0, 1.0, 1.0, 1.0, 1.0, 1.0, 1.0, 1.0, 1.0, 1.0, 1.0, 1.0, 1.0, 1.0, 1.0, 1.0, 1.0, 1.0, 1.0, 1.0, 1.0, 1.0, 1.0, 1.0, 1.0, 1.0, 1.0, 1.0, 1.0, 1.0, 1.0, 1.0, 1.0, 1.0, 1.0, 1.0, 1.0, 1.0, 1.0, 1.0, 1.0, 1.0, 1.0, 1.0, 1.0, 1.0, 1.0, 1.0, 1.0, 1.0, 1.0, 1.0, 1.0, 1.0, 1.0, 1.0, 1.0, 1.0, 1.0, 1.0, 1.0, 1.0, 1.0, 1.0, 1.0, 1.0, 1.0, 1.0, 1.0, 1.0, 1.0, 1.0, 1.0, 1.0, 1.0, 1.0, 1.0, 1.0, 1.0, 1.0, 1.0, 1.0, 1.0, 1.0, 1.0, 1.0, 1.0, 1.0, 1.0, 1.0, 1.0, 1.0, 1.0, 1.0, 1.0, 1.0, 1.0, 1.0, 1.0, 1.0, 1.0, 1.0, 1.0, 1.0, 1.0, 1.0, 1.0, 1.0, 1.0, 1.0, 1.0, 1.0, 1.0, 1.0, 1.0, 1.0, 1.0, 1.0, 1.0, 1.0, 1.0, 1.0, 1.0, 1.0, 1.0, 1.0, 1.0, 1.0, 1.0, 1.0, 1.0, 1.0, 1.0, 1.0, 1.0, 1.0, 1.0, 1.0, 1.0, 1.0, 1.0, 1.0, 1.0, 1.0, 1.0, 1.0, 1.0, 1.0, 1.0, 1.0, 1.0, 1.0, 1.0, 1.0, 1.0, 1.0, 1.0, 1.0, 1.0, 1.0, 1.0, 1.0, 1.0, 1.0, 1.0, 1.0, 1.0, 1.0, 1.0, 1.0, 1.0, 1.0, 1.0, 1.0, 1.0, 1.0, 1.0, 1.0, 1.0, 1.0, 1.0, 1.0, 1.0, 1.0, 1.0, 1.0, 1.0, 1.0, 1.0, 1.0, 1.0, 1.0, 1.0, 1.0, 1.0, 1.0, 1.0, 1.0, 1.0, 1.0, 1.0, 1.0, 1.0, 1.0, 1.0, 1.0, 1.0, 1.0, 1.0, 1.0, 1.0, 1.0, 1.0, 1.0, 1.0, 1.0, 1.0, 1.0, 1.0, 1.0, 1.0, 1.0, 1.0, 1.0, 1.0, 1.0, 1.0, 1.0, 1.0, 1.0, 1.0, 1.0, 1.0, 1.0, 1.0, 1.0, 1.0, 1.0, 1.0, 1.0, 1.0, 1.0, 1.0, 1.0, 1.0, 1.0, 1.0, 1.0, 1.0, 1.0, 1.0, 1.0, 1.0, 1.0, 1.0, 1.0, 1.0, 1.0, 1.0, 1.0, 1.0, 1.0, 1.0, 1.0, 1.0, 1.0, 1.0, 1.0, 1.0, 1.0, 1.0, 1.0, 1.0, 1.0, 1.0, 1.0, 1.0, 1.0, 1.0, 1.0, 1.0, 1.0, 1.0, 1.0, 1.0, 1.0, 1.0, 1.0, 1.0, 1.0, 1.0, 1.0, 1.0, 1.0, 1.0, 1.0, 1.0, 1.0, 1.0, 1.0, 1.0, 1.0, 1.0, 1.0, 1.0, 1.0, 1.0, 1.0, 1.0, 1.0, 1.0, 1.0, 1.0, 1.0, 1.0, 1.0, 1.0, 1.0, 1.0, 1.0, 1.0, 1.0, 1.0, 1.0, 1.0, 1.0, 1.0, 1.0, 1.0, 1.0, 1.0, 1.0, 1.0, 1.0, 1.0, 1.0, 1.0, 1.0, 1.0, 1.0, 1.0, 1.0, 1.0, 1.0, 1.0, 1.0, 1.0, 1.0, 1.0, 1.0, 1.0, 1.0, 1.0, 1.0, 1.0, 1.0, 1.0, 1.0, 1.0, 1.0, 1.0, 1.0, 1.0, 1.0, 1.0, 1.0, 1.0, 1.0, 1.0, 1.0, 1.0, 1.0, 1.0, 1.0, 1.0, 1.0, 1.0, 1.0, 1.0, 1.0, 1.0, 1.0, 1.0, 1.0, 1.0, 1.0, 1.0, 1.0, 1.0, 1.0, 1.0, 1.0, 1.0, 1.0, 1.0, 1.0, 1.0, 1.0, 1.0, 1.0, 1.0, 1.0, 1.0, 1.0, 1.0, 1.0, 1.0, 1.0, 1.0, 1.0, 1.0, 1.0, 1.0, 1.0, 1.0, 1.0, 1.0, 1.0, 1.0, 1.0, 1.0, 1.0, 1.0, 1.0, 1.0, 1.0, 1.0, 1.0, 1.0, 1.0, 1.0, 1.0, 1.0, 1.0, 1.0, 1.0, 1.0, 1.0, 1.0, 1.0, 1.0, 1.0, 1.0, 1.0, 1.0, 1.0, 1.0, 1.0, 1.0, 1.0, 1.0, 1.0, 1.0, 1.0, 1.0, 1.0, 1.0, 1.0, 1.0, 1.0, 1.0, 1.0, 1.0, 1.0, 1.0, 1.0, 1.0, 1.0, 1.0, 1.0, 1.0, 1.0, 1.0, 1.0, 1.0, 1.0, 1.0, 1.0, 1.0, 1.0, 1.0, 1.0, 1.0, 1.0, 1.0, 1.0, 1.0, 1.0, 1.0, 1.0, 1.0, 1.0, 1.0, 1.0, 1.0, 1.0, 1.0, 1.0, 1.0, 1.0, 1.0, 1.0, 1.0, 1.0, 1.0, 1.0, 1.0, 1.0, 1.0, 1.0, 1.0, 1.0, 1.0, 1.0, 1.0, 1.0, 1.0, 1.0, 1.0, 1.0, 1.0, 1.0, 1.0, 1.0, 1.0, 1.0, 1.0, 1.0, 1.0, 1.0, 1.0, 1.0, 1.0, 1.0, 1.0, 1.0, 1.0, 1.0, 1.0, 1.0, 1.0, 1.0, 1.0, 1.0, 1.0, 1.0, 1.0, 1.0, 1.0, 1.0, 1.0, 1.0, 1.0, 1.0, 1.0, 1.0, 1.0, 1.0, 1.0, 1.0, 1.0, 1.0, 1.0, 1.0, 1.0, 1.0, 1.0, 1.0, 1.0, 1.0, 1.0, 1.0, 1.0, 1.0, 1.0, 1.0, 1.0, 1.0, 1.0, 1.0, 1.0, 1.0, 1.0, 1.0, 1.0, 1.0, 1.0, 1.0, 1.0, 1.0, 1.0, 1.0, 1.0, 1.0, 1.0, 1.0, 1.0, 1.0, 1.0, 1.0, 1.0, 1.0, 1.0, 1.0, 1.0, 1.0, 1.0, 1.0, 1.0, 1.0, 1.0, 1.0, 1.0, 1.0, 1.0, 1.0, 1.0, 1.0, 1.0, 1.0, 1.0, 1.0, 1.0, 1.0, 1.0, 1.0, 1.0, 1.0, 1.0, 1.0, 1.0, 1.0, 1.0, 1.0, 1.0, 1.0, 1.0, 1.0, 1.0, 1.0, 1.0, 1.0, 1.0, 1.0, 1.0, 1.0, 1.0, 1.0, 1.0, 1.0, 1.0, 1.0, 1.0, 1.0, 1.0, 1.0, 1.0, 1.0, 1.0, 1.0, 1.0, 1.0, 1.0, 1.0, 1.0, 1.0, 1.0, 1.0, 1.0, 1.0, 1.0, 1.0, 1.0, 1.0, 1.0, 1.0, 1.0, 1.0, 1.0, 1.0, 1.0, 1.0, 1.0, 1.0, 1.0, 1.0, 1.0, 1.0, 1.0, 1.0, 1.0, 1.0, 1.0, 1.0, 1.0, 1.0, 1.0, 1.0, 1.0, 1.0, 1.0, 1.0, 1.0, 1.0, 1.0, 1.0, 1.0, 1.0, 1.0, 1.0, 1.0, 1.0, 1.0, 1.0, 1.0, 1.0, 1.0, 1.0, 1.0, 1.0, 1.0, 1.0, 1.0, 1.0, 1.0, 1.0, 1.0, 1.0, 1.0, 1.0, 1.0, 1.0, 1.0, 1.0, 1.0, 1.0, 1.0, 1.0, 1.0, 1.0, 1.0, 1.0, 1.0, 1.0, 1.0, 1.0, 1.0, 1.0, 1.0, 1.0, 1.0, 1.0, 1.0, 1.0, 1.0, 1.0, 1.0, 1.0, 1.0, 1.0, 1.0, 1.0, 1.0, 1.0, 1.0, 1.0, 1.0, 1.0, 1.0, 1.0, 1.0, 1.0, 1.0, 1.0, 1.0, 1.0, 1.0, 1.0, 1.0, 1.0, 1.0, 1.0, 1.0, 1.0, 1.0, 1.0, 1.0, 1.0, 1.0, 1.0, 1.0, 1.0, 1.0, 1.0, 1.0, 1.0, 1.0, 1.0, 1.0, 1.0, 1.0, 1.0, 1.0, 1.0, 1.0, 1.0, 1.0, 1.0, 1.0, 1.0, 1.0, 1.0, 1.0, 1.0, 1.0, 1.0, 1.0, 1.0, 1.0, 1.0, 1.0, 1.0, 1.0, 1.0, 1.0, 1.0, 1.0, 1.0, 1.0, 1.0, 1.0, 1.0, 1.0, 1.0, 1.0, 1.0, 1.0, 1.0, 1.0, 1.0, 1.0, 1.0, 1.0, 1.0, 1.0, 1.0, 1.0, 1.0, 1.0, 1.0, 1.0, 1.0, 1.0, 1.0, 1.0, 1.0, 1.0, 1.0, 1.0, 1.0, 1.0, 1.0, 1.0, 1.0, 1.0, 1.0, 1.0, 1.0, 1.0, 1.0, 1.0, 1.0, 1.0, 1.0, 1.0, 1.0, 1.0, 1.0, 1.0, 1.0, 1.0, 1.0, 1.0, 1.0, 1.0, 1.0, 1.0, 1.0, 1.0, 1.0, 1.0, 1.0, 1.0, 1.0, 1.0, 1.0, 1.0, 1.0, 1.0, 1.0, 1.0, 1.0, 1.0, 1.0, 1.0, 1.0, 1.0, 1.0, 1.0, 1.0, 1.0, 1.0, 1.0, 1.0, 1.0, 1.0, 1.0, 1.0, 1.0, 1.0, 1.0, 1.0, 1.0, 1.0, 1.0, 1.0, 1.0, 1.0, 1.0, 1.0, 1.0, 1.0, 1.0, 1.0, 1.0, 1.0, 1.0, 1.0, 1.0, 1.0, 1.0, 1.0, 1.0, 1.0, 1.0, 1.0, 1.0, 1.0, 1.0, 1.0, 1.0, 1.0, 1.0, 1.0, 1.0, 1.0, 1.0, 1.0, 1.0, 1.0, 1.0, 1.0, 1.0, 1.0, 1.0, 1.0, 1.0, 1.0, 1.0, 1.0, 1.0, 1.0, 1.0, 1.0, 1.0, 1.0, 1.0, 1.0, 1.0, 1.0, 1.0, 1.0, 1.0, 1.0, 1.0, 1.0, 1.0, 1.0, 1.0, 1.0, 1.0, 1.0, 1.0, 1.0, 1.0, 1.0, 1.0, 1.0, 1.0, 1.0, 1.0, 1.0, 1.0, 1.0, 1.0, 1.0, 1.0, 1.0, 1.0, 1.0, 1.0, 1.0, 1.0, 1.0, 1.0, 1.0, 1.0, 1.0, 1.0, 1.0, 1.0, 1.0, 1.0, 1.0, 1.0, 1.0, 1.0, 1.0, 1.0, 1.0, 1.0, 1.0, 1.0, 1.0, 1.0, 1.0, 1.0, 1.0, 1.0, 1.0, 1.0, 1.0, 1.0, 1.0, 1.0, 1.0, 1.0, 1.0, 1.0, 1.0, 1.0, 1.0, 1.0, 1.0, 1.0, 1.0, 1.0, 1.0, 1.0, 1.0, 1.0, 1.0, 1.0, 1.0, 1.0, 1.0, 1.0, 1.0])
me_hanclothbottom.materials.append(mat_han_red_1)
me_hanclothbottom.use_remesh_preserve_volume = False
me_hanclothbottom.use_remesh_preserve_attributes = False
me_hanclothbottom.use_mirror_x = True
me_hanclothbottom.update()
me_topbody_002 = bpy.data.meshes.new('TopBody.002')
me_topbody_002.from_pydata([(0.0, 0.1355, 1.734), (0.0, 0.09552, 2.009), (0.1166, 0.02837, 1.7), (0.0, -0.1556, 1.967), (0.0, -0.04309, 2.025), (0.1466, 0.007965, 1.788), (0.0, 0.156, 1.796), (0.1206, -0.03211, 1.976), (0.05983, 0.06362, 1.664), (0.1078, -0.1107, 1.932), (0.0, 0.07713, 1.659), (0.1562, -0.0133, 1.877), (0.0, 0.1659, 1.904), (0.1175, 0.1131, 1.898), (0.1132, 0.1062, 1.79), (0.09275, 0.09256, 1.725), (0.1061, 0.06815, 1.967), (0.0, -0.1915, 1.892), (0.1073, -0.1358, 1.878), (0.0, 0.1162, 1.743), (0.0, 0.08321, 1.985), (0.101, 0.0006245, 1.706), (0.0, -0.1372, 1.952), (0.0, -0.03832, 2.004), (0.1297, -0.004489, 1.78), (0.0, 0.1364, 1.799), (0.1062, -0.0292, 1.963), (0.04516, 0.03562, 1.673), (0.09, -0.09656, 1.92), (0.0, 0.05224, 1.666), (0.1365, -0.01418, 1.874), (0.0, 0.1418, 1.898), (0.1032, 0.09985, 1.894), (0.09882, 0.09288, 1.794), (0.08062, 0.07929, 1.734), (0.09335, 0.06015, 1.954), (0.0, -0.1804, 1.853), (0.09505, -0.1281, 1.85), (0.03695, -0.03997, 2.02), (0.0333, -0.03829, 2.08), (0.03439, 0.03469, 2.021), (0.0333, 0.03713, 2.08), (0.05086, -0.002925, 2.009), (0.04562, -0.002917, 2.091), (0.0, 0.04496, 2.009), (0.0, 0.04496, 2.087), (0.0, -0.04612, 2.009), (0.0, -0.04612, 2.087), (0.0, -0.000579, 2.1), (0.0, 0.0007601, 1.995)], [], [(15, 14, 5, 2), (11, 13, 16, 7), (14, 13, 11, 5), (8, 10, 0, 15), (0, 6, 14, 15), (13, 12, 1, 16), (18, 11, 7, 9), (4, 7, 16, 1), (17, 18, 9, 3), (13, 14, 6, 12), (7, 4, 3, 9), (34, 21, 24, 33), (30, 26, 35, 32), (33, 24, 30, 32), (27, 34, 19, 29), (19, 34, 33, 25), (32, 35, 20, 31), (37, 28, 26, 30), (23, 20, 35, 26), (36, 22, 28, 37), (27, 21, 34), (32, 31, 25, 33), (26, 28, 22, 23), (2, 5, 24, 21), (8, 2, 21, 27), (5, 11, 18), (15, 2, 8), (10, 8, 27, 29), (24, 37, 30), (18, 17, 36, 37), (24, 5, 18, 37), (44, 45, 41, 40), (42, 43, 39, 38), (49, 42, 38, 46), (44, 40, 42, 49), (40, 41, 43, 42), (41, 45, 48, 43), (43, 48, 47, 39), (38, 39, 47, 46)])
me_topbody_002.polygons.foreach_set('use_smooth', [True] * 39)
_uv = me_topbody_002.uv_layers.new(name='UVMap')
_uv.uv.foreach_set('vector', [0.0, 0.0, 0.0, 0.0, 0.0, 0.0, 0.0, 0.0, 0.0, 0.0, 0.0, 0.0, 0.0, 0.0, 0.0, 0.0, 0.0, 0.0, 0.0, 0.0, 0.0, 0.0, 0.0, 0.0, 0.0, 0.0, 0.0, 0.0, 0.0, 0.0, 0.0, 0.0, 0.0, 0.0, 0.0, 0.0, 0.0, 0.0, 0.0, 0.0, 0.0, 0.0, 0.0, 0.0, 0.0, 0.0, 0.0, 0.0, 0.0, 0.0, 0.0, 0.0, 0.0, 0.0, 0.0, 0.0, 0.0, 0.0, 0.0, 0.0, 0.0, 0.0, 0.0, 0.0, 0.0, 0.0, 0.0, 0.0, 0.0, 0.0, 0.0, 0.0, 0.0, 0.0, 0.0, 0.0, 0.0, 0.0, 0.0, 0.0, 0.0, 0.0, 0.0, 0.0, 0.0, 0.0, 0.0, 0.0, 0.0, 0.0, 0.0, 0.0, 0.0, 0.0, 0.0, 0.0, 0.0, 0.0, 0.0, 0.0, 0.0, 0.0, 0.0, 0.0, 0.0, 0.0, 0.0, 0.0, 0.0, 0.0, 0.0, 0.0, 0.0, 0.0, 0.0, 0.0, 0.0, 0.0, 0.0, 0.0, 0.0, 0.0, 0.0, 0.0, 0.0, 0.0, 0.0, 0.0, 0.0, 0.0, 0.0, 0.0, 0.0, 0.0, 0.0, 0.0, 0.0, 0.0, 0.0, 0.0, 0.0, 0.0, 0.0, 0.0, 0.0, 0.0, 0.0, 0.0, 0.0, 0.0, 0.0, 0.0, 0.0, 0.0, 0.0, 0.0, 0.0, 0.0, 0.0, 0.0, 0.0, 0.0, 0.0, 0.0, 0.0, 0.0, 0.0, 0.0, 0.0, 0.0, 0.0, 0.0, 0.0, 0.0, 0.0, 0.0, 0.0, 0.0, 0.0, 0.0, 0.0, 0.0, 0.0, 0.0, 0.0, 0.0, 0.0, 0.0, 0.0, 0.0, 0.0, 0.0, 0.0, 0.0, 0.0, 0.0, 0.0, 0.0, 0.0, 0.0, 0.0, 0.0, 0.0, 0.0, 0.0, 0.0, 0.0, 0.0, 0.0, 0.0, 0.0, 0.0, 0.0, 0.0, 0.0, 0.0, 0.0, 0.0, 0.0, 0.0, 0.0, 0.0, 0.0, 0.0, 0.0, 0.0, 0.0, 0.0, 0.0, 0.0, 0.0, 0.0, 0.0, 0.0, 0.0, 0.0, 0.0, 0.0, 0.0, 0.0, 0.375, 0.375, 0.5901, 0.375, 0.5708, 0.5, 0.4183, 0.5, 0.375, 0.625, 0.625, 0.625, 0.5708, 0.75, 0.4183, 0.75, 0.25, 0.625, 0.375, 0.625, 0.4183, 0.75, 0.25, 0.75, 0.25, 0.5, 0.4183, 0.5, 0.375, 0.625, 0.25, 0.625, 0.4183, 0.5, 0.5708, 0.5, 0.625, 0.625, 0.375, 0.625, 0.5708, 0.5, 0.7326, 0.5, 0.75, 0.625, 0.625, 0.625, 0.625, 0.625, 0.75, 0.625, 0.7326, 0.75, 0.5708, 0.75, 0.4183, 0.75, 0.5708, 0.75, 0.5901, 0.875, 0.375, 0.875])
me_topbody_002.materials.append(mat_hair_black_1)
me_topbody_002.use_remesh_preserve_volume = False
me_topbody_002.use_remesh_preserve_attributes = False
me_topbody_002.use_mirror_vertex_groups = False
me_topbody_002.update()
arm_armature = bpy.data.armatures.new('Armature')  # bones are not reproduced

# ---- objects
ob_sword = bpy.data.objects.new('Sword', me_sword)
ob_swordsman = bpy.data.objects.new('Swordsman', arm_armature)
ob_body_top = bpy.data.objects.new('Body top', me_topbody)
ob_clothing_leg = bpy.data.objects.new('Clothing Leg', me_pants)
ob_boots = bpy.data.objects.new('boots', me_boots)
ob_clothing_dynamic = bpy.data.objects.new('Clothing Dynamic', me_hanclothbottom)
ob_body_top_001 = bpy.data.objects.new('Body top.001', me_topbody_002)

# ---- transforms, parenting, visibility, modifiers, constraints
ob_sword.parent = ob_swordsman
ob_sword.matrix_parent_inverse = Matrix(((1.0, -0.0, 0.0, -0.0), (-0.0, 1.0, -0.0, 0.0), (0.0, -0.0, 1.0, -0.9652), (-0.0, 0.0, -0.0, 1.0)))
ob_sword.location = (-0.4513, -0.066, 0.9082)
ob_sword.rotation_euler = (2.917, 0.01957, 0.1263)
ob_sword.scale = (0.0008836, 0.0008836, 0.0008836)
ob_sword.color = (0.8, 0.8, 0.8, 1.0)
ob_sword.lineart.crease_threshold = 0.0
_vg = ob_sword.vertex_groups.new(name='Hand.R')
_vg.add([0, 1, 2, 3, 4, 5, 6, 7, 8, 9, 10, 11, 12, 13, 14, 15, 16, 17, 18, 19, 20, 21, 22, 23, 24, 25, 26, 27, 28, 29, 30, 31, 32, 33, 34, 35], 1.0, 'REPLACE')
_m = ob_sword.modifiers.new('Armature', 'ARMATURE')
_m.object = ob_swordsman
ob_swordsman.location = (0.0, 0.0, 0.9652)
ob_swordsman.display_type = 'SOLID'
ob_swordsman.lineart.crease_threshold = 0.0
ob_body_top.parent = ob_swordsman
ob_body_top.matrix_parent_inverse = Matrix(((1.0, -0.0, 0.0, -0.0), (-0.0, 1.0, -0.0, 0.0), (0.0, -0.0, 1.0, -0.9652), (-0.0, 0.0, -0.0, 1.0)))
ob_body_top.location = (0.0, 0.0, 0.0)
ob_body_top.lineart.crease_threshold = 0.0
ob_body_top.use_mesh_mirror_x = True
_vg = ob_body_top.vertex_groups.new(name='Hip')
_vg.add([128, 129, 130, 133, 134, 136, 140, 141, 142, 144, 145, 146, 147, 148, 149, 150, 151, 152], 1.0, 'REPLACE')
_vg = ob_body_top.vertex_groups.new(name='Chest.Lower')
for _i, _w in zip([30, 40, 41, 42, 43, 44, 45, 46, 47, 48, 51, 52, 59, 60, 61, 62, 63, 64, 65, 68, 70, 71, 131, 132, 135, 137, 138, 139], [0.002185, 0.07175, 0.02215, 0.2077, 0.1545, 0.1082, 0.1317, 0.1791, 0.2824, 0.04376, 0.06276, 0.1144, 0.005181, 0.7256, 0.6595, 0.676, 0.7409, 0.7809, 0.8251, 0.02407, 0.07054, 0.04765, 0.8582, 0.8849, 0.8712, 0.8866, 0.8375, 0.8487]): _vg.add([_i], _w, 'REPLACE')
_vg = ob_body_top.vertex_groups.new(name='Chest.Upper')
for _i, _w in zip([29, 30, 31, 32, 40, 41, 42, 43, 44, 45, 46, 47, 48, 49, 50, 51, 52, 53, 54, 55, 56, 57, 58, 59, 60, 61, 62, 63, 64, 65, 66, 67, 68, 69, 70, 71, 76, 89, 123, 124, 125, 126, 127], [0.05222, 0.1002, 0.0064, 0.1264, 0.8009, 0.6914, 0.715, 0.6565, 0.4106, 0.3086, 0.5201, 0.5923, 0.6066, 0.1028, 0.2623, 0.3299, 0.6813, 0.3141, 0.07024, 0.3652, 0.6267, 0.7098, 0.234, 0.2562, 0.2038, 0.219, 0.227, 0.211, 0.1965, 0.1388, 0.2383, 0.5012, 0.1575, 0.09782, 0.172, 0.1809, 0.4471, 0.122, 0.1022, 0.5505, 0.198, 0.4801, 0.39]): _vg.add([_i], _w, 'REPLACE')
_vg = ob_body_top.vertex_groups.new(name='Neck')
for _i, _w in zip([41, 50, 53, 54, 55, 56, 57, 58, 66, 67, 69, 76, 78, 80, 81, 82, 83, 89, 123, 124, 125, 126, 127], [0.07034, 0.0181, 0.4445, 0.6115, 0.3571, 0.1452, 0.138, 0.6207, 0.5016, 0.1807, 0.00381, 0.3191, 0.3718, 0.33, 0.4792, 0.5055, 0.3289, 0.587, 0.6646, 0.2475, 0.5728, 0.3022, 0.3607]): _vg.add([_i], _w, 'REPLACE')
_vg = ob_body_top.vertex_groups.new(name='Head')
for _i, _w in zip([33, 34, 35, 36, 37, 38, 39, 53, 54, 55, 56, 57, 58, 66, 67, 72, 73, 74, 75, 76, 77, 78, 79, 80, 81, 82, 83, 84, 85, 86, 87, 88, 89, 90, 91, 92, 123, 124, 125, 126, 127], [0.9397, 0.9984, 0.887, 0.8364, 0.9906, 0.9982, 0.8483, 0.1779, 0.2976, 0.2404, 0.05804, 0.07885, 0.08251, 0.1885, 0.05971, 0.8893, 0.9583, 0.9728, 0.9075, 0.0631, 0.9974, 0.5645, 0.9929, 0.6326, 0.3263, 0.35, 0.414, 0.9949, 0.9966, 0.9965, 0.9749, 0.9391, 0.2489, 0.9978, 0.932, 0.9464, 0.2039, 0.1508, 0.1583, 0.119, 0.1228]): _vg.add([_i], _w, 'REPLACE')
_vg = ob_body_top.vertex_groups.new(name='Arm.Upper.L')
for _i, _w in zip([29, 30, 31, 32, 40, 41, 42, 43, 44, 45, 46, 47, 48, 49, 50, 51, 52, 53, 55, 56, 57, 58, 59, 60, 61, 62, 63, 65, 66, 67, 68, 69, 70, 71, 76, 81, 82, 89, 93, 94, 95, 96, 101, 102, 103, 104, 105, 107, 108, 109, 110, 111, 112, 114, 115, 116, 118, 119, 120, 121, 122, 123, 124, 125, 126, 127, 131, 135, 138, 139, 140, 142, 144, 147], [0.9338, 0.8697, 0.9627, 0.8516, 0.09415, 0.1923, 0.06621, 0.1817, 0.4776, 0.5578, 0.2953, 0.1152, 0.3248, 0.8715, 0.6806, 0.5933, 0.1784, 0.06164, 0.01761, 0.1647, 0.06266, 0.05961, 0.7057, 0.06927, 0.1204, 0.09586, 0.04377, 0.01873, 0.07046, 0.2556, 0.7989, 0.8652, 0.7559, 0.7681, 0.1681, 0.01111, 0.01152, 0.03279, 0.174, 0.131, 0.1687, 0.1822, 0.8867, 0.8666, 0.8625, 0.8771, 0.03641, 0.05983, 0.05999, 0.9815, 0.9872, 0.9737, 0.1861, 0.8543, 0.0567, 0.1873, 0.8782, 0.05791, 0.9724, 0.9782, 0.9967, 0.006237, 0.04074, 0.06962, 0.09582, 0.1248, 0.02168, 0.001696, 0.05068, 0.03286, 0.01104, 0.004211, 0.004391, 0.004391]): _vg.add([_i], _w, 'REPLACE')
_vg = ob_body_top.vertex_groups.new(name='Arm.Lower.L')
for _i, _w in zip([0, 1, 2, 3, 4, 14, 15, 16, 17, 18, 20, 21, 22, 23, 24, 25, 26, 27, 28, 93, 94, 95, 96, 97, 98, 99, 100, 101, 102, 103, 104, 105, 106, 107, 108, 112, 113, 114, 115, 116, 117, 118, 119, 143], [0.03316, 0.008697, 0.05242, 0.05387, 0.005204, 0.943, 0.9474, 0.9552, 0.05242, 0.09005, 0.9932, 0.9973, 0.9969, 0.9941, 0.9306, 0.9502, 0.9371, 0.9957, 0.9955, 0.8259, 0.869, 0.8312, 0.8176, 0.9826, 0.9951, 0.9916, 0.9844, 0.1131, 0.133, 0.1372, 0.1227, 0.9567, 0.9753, 0.9399, 0.9398, 0.8138, 0.9873, 0.1453, 0.9431, 0.8126, 0.9861, 0.1217, 0.9419, 0.05242]): _vg.add([_i], _w, 'REPLACE')
_vg = ob_body_top.vertex_groups.new(name='Elbow.CTRL.L')
_vg = ob_body_top.vertex_groups.new(name='Hand.CTRL.L')
for _i, _w in zip([0, 1, 2, 3, 4, 5, 6, 7, 8, 9, 10, 11, 12, 13, 14, 15, 17, 18, 19, 24, 26, 143], [0.4792, 0.4853, 0.4738, 0.4731, 0.4862, 0.4989, 0.4978, 0.4991, 0.4991, 0.4978, 0.4996, 0.4991, 0.4991, 0.4989, 0.006978, 0.002579, 0.4738, 0.455, 0.4996, 0.0192, 0.01278, 0.4738]): _vg.add([_i], _w, 'REPLACE')
_vg = ob_body_top.vertex_groups.new(name='Arm.Upper.R')
_vg = ob_body_top.vertex_groups.new(name='Arm.Lower.R')
_vg = ob_body_top.vertex_groups.new(name='Elbow.CTRL.R')
_vg = ob_body_top.vertex_groups.new(name='Hand.CTRL.R')
_m = ob_body_top.modifiers.new('Mirror', 'MIRROR')
_m.use_clip = True
_m = ob_body_top.modifiers.new('Subdivision', 'SUBSURF')
_m.uv_smooth = 'PRESERVE_CORNERS'
_m = ob_body_top.modifiers.new('Armature', 'ARMATURE')
_m.object = ob_swordsman
ob_clothing_leg.parent = ob_swordsman
ob_clothing_leg.matrix_parent_inverse = Matrix(((1.0, -0.0, 0.0, -0.0), (-0.0, 1.0, -0.0, 0.0), (0.0, -0.0, 1.0, -0.9652), (-0.0, 0.0, -0.0, 1.0)))
ob_clothing_leg.location = (0.0, 0.0, 0.0)
ob_clothing_leg.lineart.crease_threshold = 0.0
ob_clothing_leg.use_mesh_mirror_x = True
_vg = ob_clothing_leg.vertex_groups.new(name='Root')
_vg = ob_clothing_leg.vertex_groups.new(name='Hip')
for _i, _w in zip([37, 39, 40, 41, 42, 43, 44, 45, 46, 47, 48, 49, 50, 51, 53, 54, 55, 56, 57, 58, 65, 66, 67, 68, 69, 70, 71], [0.133, 0.1201, 0.4835, 0.5217, 0.582, 0.5653, 0.6034, 0.2509, 0.6186, 0.2821, 0.5934, 0.7305, 0.7604, 0.7553, 0.1744, 0.6419, 0.5832, 0.6245, 0.2034, 0.04135, 0.3921, 0.3783, 0.4228, 0.4786, 0.5344, 0.37, 0.6325]): _vg.add([_i], _w, 'REPLACE')
_vg = ob_clothing_leg.vertex_groups.new(name='Chest.Lower')
for _i, _w in zip([45, 46, 47, 48, 49, 50, 51, 65, 66, 67, 68, 69, 70, 71], [0.05783, 0.06775, 0.05903, 0.06242, 0.05882, 0.07603, 0.05924, 0.4293, 0.5184, 0.3934, 0.3756, 0.3445, 0.5703, 0.2506]): _vg.add([_i], _w, 'REPLACE')
_vg = ob_clothing_leg.vertex_groups.new(name='Chest.Upper')
_vg = ob_clothing_leg.vertex_groups.new(name='Neck')
_vg = ob_clothing_leg.vertex_groups.new(name='Head')
_vg = ob_clothing_leg.vertex_groups.new(name='Arm.Upper.L')
_vg = ob_clothing_leg.vertex_groups.new(name='Arm.Lower.L')
_vg = ob_clothing_leg.vertex_groups.new(name='Hand.L')
_vg = ob_clothing_leg.vertex_groups.new(name='Leg.Upper.L')
for _i, _w in zip([0, 1, 2, 3, 4, 5, 6, 7, 8, 9, 10, 11, 12, 13, 14, 15, 16, 17, 18, 19, 20, 21, 22, 23, 36, 37, 38, 39, 40, 41, 42, 43, 44, 45, 46, 47, 48, 49, 50, 51, 52, 53, 54, 55, 56, 57, 58, 65, 66, 67, 68, 69, 70, 71], [0.9692, 0.9688, 0.9721, 0.9762, 0.9724, 0.9709, 0.8214, 0.8178, 0.8349, 0.8521, 0.8433, 0.8362, 0.1945, 0.1899, 0.2022, 0.1825, 0.1815, 0.1905, 0.06195, 0.05807, 0.06458, 0.0525, 0.0507, 0.05562, 0.9858, 0.8646, 0.9751, 0.8777, 0.514, 0.4768, 0.4123, 0.4321, 0.3947, 0.6913, 0.3136, 0.6589, 0.3442, 0.2107, 0.1635, 0.1855, 0.9736, 0.817, 0.3483, 0.4077, 0.359, 0.789, 0.9504, 0.1787, 0.1033, 0.1837, 0.1458, 0.1211, 0.05973, 0.117]): _vg.add([_i], _w, 'REPLACE')
_vg = ob_clothing_leg.vertex_groups.new(name='Leg.Lower.L')
for _i, _w in zip([0, 1, 2, 4, 5, 6, 7, 8, 9, 10, 11, 12, 13, 14, 15, 16, 17, 18, 19, 20, 21, 22, 23, 24, 25, 26, 27, 28, 29, 30, 31, 32, 33, 34, 35, 59, 60, 61, 62, 63, 64], [0.01106, 0.0107, 0.005158, 0.001998, 0.003922, 0.1786, 0.1821, 0.1651, 0.1478, 0.1565, 0.1634, 0.8055, 0.81, 0.7977, 0.8175, 0.8185, 0.8094, 0.938, 0.9419, 0.9354, 0.9475, 0.9493, 0.9444, 0.9793, 0.9818, 0.9792, 0.9859, 0.9867, 0.9837, 0.9948, 0.9947, 0.9964, 0.9986, 0.9979, 0.9959, 0.9926, 0.9954, 0.9955, 0.9917, 0.9905, 0.991]): _vg.add([_i], _w, 'REPLACE')
_vg = ob_clothing_leg.vertex_groups.new(name='Foot.Upper.L')
_vg = ob_clothing_leg.vertex_groups.new(name='Foot.Lower.L')
_vg = ob_clothing_leg.vertex_groups.new(name='Elbow.CTRL.L')
_vg = ob_clothing_leg.vertex_groups.new(name='Hand.CTRL.L')
_vg = ob_clothing_leg.vertex_groups.new(name='Arm.Upper.R')
_vg = ob_clothing_leg.vertex_groups.new(name='Arm.Lower.R')
_vg = ob_clothing_leg.vertex_groups.new(name='Hand.R')
_vg = ob_clothing_leg.vertex_groups.new(name='Leg.Upper.R')
_vg = ob_clothing_leg.vertex_groups.new(name='Leg.Lower.R')
_vg = ob_clothing_leg.vertex_groups.new(name='Foot.Upper.R')
_vg = ob_clothing_leg.vertex_groups.new(name='Foot.Lower.R')
_vg = ob_clothing_leg.vertex_groups.new(name='Elbow.CTRL.R')
_vg = ob_clothing_leg.vertex_groups.new(name='Hand.CTRL.R')
_vg = ob_clothing_leg.vertex_groups.new(name='Leg.IK.CTRL.L')
_vg = ob_clothing_leg.vertex_groups.new(name='Knee.Point.L')
_vg = ob_clothing_leg.vertex_groups.new(name='Leg.IK.CTRL.R')
_vg = ob_clothing_leg.vertex_groups.new(name='Knee.Point.R')
_m = ob_clothing_leg.modifiers.new('Mirror', 'MIRROR')
_m.use_clip = True
_m = ob_clothing_leg.modifiers.new('Armature', 'ARMATURE')
_m.object = ob_swordsman
ob_boots.parent = ob_swordsman
ob_boots.matrix_parent_inverse = Matrix(((1.0, -0.0, 0.0, -0.0), (-0.0, 1.0, -0.0, 0.0), (0.0, -0.0, 1.0, -0.9652), (-0.0, 0.0, -0.0, 1.0)))
ob_boots.location = (0.0, 0.0, 0.0)
ob_boots.lineart.crease_threshold = 0.0
ob_boots.use_mesh_mirror_x = True
_vg = ob_boots.vertex_groups.new(name='Leg.Lower.L')
for _i, _w in zip([0, 1, 2, 3, 4, 5, 6, 7, 8, 9, 10, 11, 32, 33, 34, 35, 36, 37, 38], [0.9991, 0.999, 0.9993, 0.9996, 0.9997, 0.9994, 0.1108, 0.1233, 0.1222, 0.1774, 0.1059, 0.1055, 0.8965, 0.9057, 0.8869, 0.9074, 0.8926, 0.8852, 0.02143]): _vg.add([_i], _w, 'REPLACE')
_vg = ob_boots.vertex_groups.new(name='Foot.Upper.L')
for _i, _w in zip([6, 7, 8, 9, 10, 11, 12, 13, 14, 15, 16, 17, 18, 19, 20, 21, 22, 32, 33, 34, 35, 36, 37, 38], [0.8643, 0.828, 0.7263, 0.6621, 0.7477, 0.861, 0.5259, 0.4979, 0.08805, 0.05217, 0.08105, 0.5008, 0.187, 0.1794, 0.7695, 0.7915, 0.8355, 0.09945, 0.08036, 0.09498, 0.08769, 0.08733, 0.1068, 0.02143]): _vg.add([_i], _w, 'REPLACE')
_vg = ob_boots.vertex_groups.new(name='Foot.Lower.L')
for _i, _w in zip([7, 8, 9, 10, 11, 12, 13, 14, 15, 16, 17, 18, 19, 20, 21, 22, 23, 24, 25, 26, 27, 28, 29, 30, 31, 38], [0.04743, 0.1515, 0.1605, 0.1464, 0.01709, 0.4709, 0.4974, 0.9085, 0.9468, 0.9162, 0.496, 0.7989, 0.8052, 0.2121, 0.1935, 0.1476, 0.9981, 1.0, 0.9978, 0.9993, 0.9999, 0.9995, 0.9995, 1.0, 0.999, 0.02143]): _vg.add([_i], _w, 'REPLACE')
_vg = ob_boots.vertex_groups.new(name='Leg.Lower.R')
for _i, _w in zip([38], [0.02143]): _vg.add([_i], _w, 'REPLACE')
_vg = ob_boots.vertex_groups.new(name='Foot.Upper.R')
for _i, _w in zip([38], [0.02143]): _vg.add([_i], _w, 'REPLACE')
_vg = ob_boots.vertex_groups.new(name='Foot.Lower.R')
for _i, _w in zip([38], [0.02143]): _vg.add([_i], _w, 'REPLACE')
_m = ob_boots.modifiers.new('Mirror', 'MIRROR')
_m.use_clip = True
_m = ob_boots.modifiers.new('Subdivision', 'SUBSURF')
_m.uv_smooth = 'PRESERVE_CORNERS'
_m = ob_boots.modifiers.new('Armature', 'ARMATURE')
_m.object = ob_swordsman
ob_clothing_dynamic.parent = ob_swordsman
ob_clothing_dynamic.matrix_parent_inverse = Matrix(((1.0, -0.0, 0.0, -0.0), (-0.0, 1.0, -0.0, 0.0), (0.0, -0.0, 1.0, -0.9652), (-0.0, 0.0, -0.0, 1.0)))
ob_clothing_dynamic.location = (0.001856, -0.002701, -0.02592)
ob_clothing_dynamic.lineart.crease_threshold = 0.0
ob_clothing_dynamic.use_mesh_mirror_x = True
_vg = ob_clothing_dynamic.vertex_groups.new(name='Hip')
_vg.add([2, 6, 10, 14, 18, 22, 26, 30, 34, 38, 42, 46, 50, 54, 58, 62, 66, 70, 74, 78, 82, 86, 90, 94, 98, 102, 106, 110, 114, 118, 122, 126], 1.0, 'REPLACE')
_vg = ob_clothing_dynamic.vertex_groups.new(name='cloth.outer.upper')
for _i, _w in zip([108, 109, 112, 113, 114, 116, 117, 118, 120, 121, 122, 124, 125, 126, 155, 156, 157, 158, 159], [0.125, 0.125, 0.875, 0.75, 0.1667, 1.0, 0.875, 0.1667, 1.0, 0.875, 0.1667, 1.0, 0.8333, 0.25, 0.125, 0.75, 0.875, 0.875, 0.8333]): _vg.add([_i], _w, 'REPLACE')
_vg = ob_clothing_dynamic.vertex_groups.new(name='cloth.outer.lower')
for _i, _w in zip([109, 111, 112, 113, 115, 116, 117, 119, 120, 121, 123, 124, 125, 127], [0.125, 0.1667, 0.125, 0.75, 0.8333, 0.125, 0.875, 1.0, 0.125, 0.875, 1.0, 0.1667, 0.8333, 1.0]): _vg.add([_i], _w, 'REPLACE')
_vg = ob_clothing_dynamic.vertex_groups.new(name='cloth.inner.upper')
for _i, _w in zip([0, 1, 2, 4, 5, 6, 8, 9, 10, 12, 13, 14, 16, 17, 128, 129, 130, 131, 132], [1.0, 0.8333, 0.25, 1.0, 0.875, 0.1667, 1.0, 0.875, 0.1667, 0.875, 0.75, 0.1667, 0.125, 0.125, 0.8333, 0.875, 0.875, 0.75, 0.125]): _vg.add([_i], _w, 'REPLACE')
_vg = ob_clothing_dynamic.vertex_groups.new(name='cloth.inner.lower')
for _i, _w in zip([0, 1, 3, 4, 5, 7, 8, 9, 11, 12, 13, 15, 17, 19], [0.1667, 0.8333, 1.0, 0.125, 0.875, 1.0, 0.125, 0.875, 1.0, 0.125, 0.75, 0.8333, 0.125, 0.1667]): _vg.add([_i], _w, 'REPLACE')
_vg = ob_clothing_dynamic.vertex_groups.new(name='cloth.back.upper')
for _i, _w in zip([56, 57, 60, 61, 62, 64, 65, 66, 68, 69, 70, 72, 73, 142, 143, 144, 145, 146], [0.125, 0.125, 0.875, 0.75, 0.1667, 1.0, 0.875, 0.1667, 0.875, 0.75, 0.1667, 0.125, 0.125, 0.125, 0.75, 0.875, 0.75, 0.125]): _vg.add([_i], _w, 'REPLACE')
_vg = ob_clothing_dynamic.vertex_groups.new(name='cloth.back.lower')
for _i, _w in zip([57, 59, 60, 61, 63, 64, 65, 67, 68, 69, 71, 73, 75], [0.125, 0.1667, 0.125, 0.75, 0.8333, 0.125, 0.875, 1.0, 0.125, 0.75, 0.8333, 0.125, 0.1667]): _vg.add([_i], _w, 'REPLACE')
_vg = ob_clothing_dynamic.vertex_groups.new(name='cloth.outer.upper.001')
for _i, _w in zip([96, 97, 100, 101, 102, 104, 105, 106, 108, 109, 110, 112, 113, 114, 116, 117, 152, 153, 154, 155, 156, 157], [0.125, 0.125, 0.875, 0.875, 0.1667, 1.0, 1.0, 0.1667, 1.0, 1.0, 0.1667, 0.875, 0.875, 0.1667, 0.125, 0.125, 0.125, 0.75, 0.875, 0.875, 0.75, 0.125]): _vg.add([_i], _w, 'REPLACE')
_vg = ob_clothing_dynamic.vertex_groups.new(name='cloth.outer.lower.001')
for _i, _w in zip([99, 101, 103, 105, 107, 109, 111, 113, 115, 119], [0.1667, 0.125, 0.8333, 0.125, 1.0, 0.125, 1.0, 0.125, 0.8333, 0.1667]): _vg.add([_i], _w, 'REPLACE')
_vg = ob_clothing_dynamic.vertex_groups.new(name='cloth.outer.upper.002')
for _i, _w in zip([76, 77, 80, 81, 82, 84, 85, 86, 88, 89, 90, 92, 93, 94, 96, 97, 98, 100, 101, 102, 104, 105, 147, 148, 149, 150, 151, 152, 153, 154], [0.125, 0.125, 0.875, 0.75, 0.1667, 1.0, 0.875, 0.1667, 1.0, 0.875, 0.1667, 1.0, 0.875, 0.1667, 1.0, 0.875, 0.1667, 0.875, 0.75, 0.1667, 0.125, 0.125, 0.125, 0.75, 0.875, 0.875, 0.875, 0.875, 0.75, 0.125]): _vg.add([_i], _w, 'REPLACE')
_vg = ob_clothing_dynamic.vertex_groups.new(name='cloth.outer.lower.002')
for _i, _w in zip([77, 79, 80, 81, 83, 84, 85, 87, 88, 89, 91, 92, 93, 95, 96, 97, 99, 100, 101, 103, 105, 107], [0.125, 0.1667, 0.125, 0.75, 0.8333, 0.125, 0.875, 1.0, 0.125, 0.875, 1.0, 0.125, 0.875, 1.0, 0.125, 0.875, 1.0, 0.125, 0.75, 0.8333, 0.125, 0.1667]): _vg.add([_i], _w, 'REPLACE')
_vg = ob_clothing_dynamic.vertex_groups.new(name='cloth.outer.upper.003')
for _i, _w in zip([60, 61, 64, 65, 66, 68, 69, 70, 72, 73, 74, 76, 77, 78, 80, 81, 82, 84, 85, 86, 88, 89, 143, 144, 145, 146, 147, 148, 149, 150], [0.01562, 0.01562, 0.2031, 0.1719, 0.04861, 0.7812, 0.625, 0.2361, 0.9688, 0.7812, 0.2847, 0.9688, 0.7812, 0.2847, 0.7812, 0.625, 0.2361, 0.2031, 0.1719, 0.04861, 0.01562, 0.01562, 0.01562, 0.1719, 0.6302, 0.7865, 0.7865, 0.6302, 0.1719, 0.01562]): _vg.add([_i], _w, 'REPLACE')
_vg = ob_clothing_dynamic.vertex_groups.new(name='cloth.outer.lower.003')
for _i, _w in zip([61, 63, 64, 65, 67, 68, 69, 71, 72, 73, 75, 76, 77, 79, 80, 81, 83, 84, 85, 87, 89, 91], [0.01562, 0.02778, 0.03125, 0.1719, 0.2431, 0.1719, 0.625, 0.7569, 0.2031, 0.7812, 0.9722, 0.2031, 0.7812, 0.9722, 0.1719, 0.625, 0.7569, 0.03125, 0.1719, 0.2431, 0.01562, 0.02778]): _vg.add([_i], _w, 'REPLACE')
_vg = ob_clothing_dynamic.vertex_groups.new(name='cloth.inner.upper.001')
for _i, _w in zip([8, 9, 12, 13, 14, 16, 17, 18, 20, 21, 22, 24, 25, 130, 131, 132, 133, 134], [0.125, 0.125, 0.875, 0.75, 0.1667, 1.0, 0.875, 0.1667, 0.875, 0.75, 0.1667, 0.125, 0.125, 0.125, 0.75, 0.875, 0.75, 0.125]): _vg.add([_i], _w, 'REPLACE')
_vg = ob_clothing_dynamic.vertex_groups.new(name='cloth.inner.lower.001')
for _i, _w in zip([9, 11, 12, 13, 15, 16, 17, 19, 20, 21, 23, 25, 27], [0.125, 0.1667, 0.125, 0.75, 0.8333, 0.125, 0.875, 1.0, 0.125, 0.75, 0.8333, 0.125, 0.1667]): _vg.add([_i], _w, 'REPLACE')
_vg = ob_clothing_dynamic.vertex_groups.new(name='cloth.inner.upper.002')
for _i, _w in zip([16, 17, 20, 21, 22, 24, 25, 26, 28, 29, 30, 32, 33, 132, 133, 134, 135, 136], [0.125, 0.125, 0.875, 0.75, 0.1667, 1.0, 0.875, 0.1667, 0.875, 0.75, 0.1667, 0.125, 0.125, 0.125, 0.75, 0.875, 0.75, 0.125]): _vg.add([_i], _w, 'REPLACE')
_vg = ob_clothing_dynamic.vertex_groups.new(name='cloth.inner.lower.002')
for _i, _w in zip([17, 19, 20, 21, 23, 24, 25, 27, 28, 29, 31, 33, 35], [0.125, 0.1667, 0.125, 0.75, 0.8333, 0.125, 0.875, 1.0, 0.125, 0.75, 0.8333, 0.125, 0.1667]): _vg.add([_i], _w, 'REPLACE')
_vg = ob_clothing_dynamic.vertex_groups.new(name='cloth.inner.upper.003')
for _i, _w in zip([24, 25, 28, 29, 30, 32, 33, 34, 36, 37, 38, 40, 41, 42, 44, 45, 46, 48, 49, 50, 52, 53, 134, 135, 136, 137, 138, 139, 140, 141], [0.125, 0.125, 0.875, 0.75, 0.1667, 1.0, 0.875, 0.1667, 1.0, 0.875, 0.1667, 1.0, 0.875, 0.1667, 1.0, 0.875, 0.1667, 0.875, 0.75, 0.1667, 0.125, 0.125, 0.125, 0.75, 0.875, 0.875, 0.875, 0.875, 0.75, 0.125]): _vg.add([_i], _w, 'REPLACE')
_vg = ob_clothing_dynamic.vertex_groups.new(name='cloth.inner.lower.003')
for _i, _w in zip([25, 27, 28, 29, 31, 32, 33, 35, 36, 37, 39, 40, 41, 43, 44, 45, 47, 48, 49, 51, 53, 55], [0.125, 0.1667, 0.125, 0.75, 0.8333, 0.125, 0.875, 1.0, 0.125, 0.875, 1.0, 0.125, 0.875, 1.0, 0.125, 0.875, 1.0, 0.125, 0.75, 0.8333, 0.125, 0.1667]): _vg.add([_i], _w, 'REPLACE')
_vg = ob_clothing_dynamic.vertex_groups.new(name='cloth.inner.upper.004')
for _i, _w in zip([44, 45, 48, 49, 50, 52, 53, 54, 56, 57, 58, 60, 61, 62, 64, 65, 139, 140, 141, 142, 143, 144], [0.125, 0.125, 0.875, 0.75, 0.1667, 1.0, 0.875, 0.1667, 1.0, 0.875, 0.1667, 0.875, 0.75, 0.1667, 0.125, 0.125, 0.125, 0.75, 0.875, 0.875, 0.75, 0.125]): _vg.add([_i], _w, 'REPLACE')
_vg = ob_clothing_dynamic.vertex_groups.new(name='cloth.inner.lower.004')
for _i, _w in zip([36, 38, 40, 41, 42, 44, 45, 46, 47, 48, 49, 50, 51, 52, 53, 54, 55, 56, 57, 58, 59, 60, 61, 63, 65, 67, 122, 126, 136, 137, 138, 139, 140, 141, 142, 159], [0.0001967, 0.0009728, 0.003447, 4.353e-05, 0.009484, 0.005766, 0.125, 0.01934, 0.1667, 0.1255, 0.75, 0.01449, 0.8333, 0.125, 0.875, 0.003159, 1.0, 0.125, 0.875, 0.0002089, 1.0, 0.125, 0.75, 0.8333, 0.125, 0.1667, 1.064e-05, 3.193e-05, 5.928e-05, 0.003383, 0.02207, 0.03969, 0.02641, 0.006716, 0.0005226, 1.064e-05]): _vg.add([_i], _w, 'REPLACE')
_m = ob_clothing_dynamic.modifiers.new('Armature', 'ARMATURE')
_m.object = ob_swordsman
ob_body_top_001.parent = ob_swordsman
ob_body_top_001.matrix_parent_inverse = Matrix(((1.0, -0.0, 0.0, -0.0), (-0.0, 1.0, -0.0, 0.0), (0.0, -0.0, 1.0, -0.9652), (-0.0, 0.0, -0.0, 1.0)))
ob_body_top_001.location = (0.0, 0.0, 0.0)
ob_body_top_001.lineart.crease_threshold = 0.0
_vg = ob_body_top_001.vertex_groups.new(name='Head')
_vg.add([0, 1, 2, 3, 4, 5, 6, 7, 8, 9, 10, 11, 12, 13, 14, 15, 16, 17, 18, 19, 20, 21, 22, 23, 24, 25, 26, 27, 28, 29, 30, 31, 32, 33, 34, 35, 36, 37, 38, 39, 40, 41, 42, 43, 44, 45, 46, 47, 48, 49], 1.0, 'REPLACE')
_m = ob_body_top_001.modifiers.new('Mirror', 'MIRROR')
_m.use_clip = True
_m = ob_body_top_001.modifiers.new('Subdivision', 'SUBSURF')
_m.uv_smooth = 'PRESERVE_CORNERS'
_m = ob_body_top_001.modifiers.new('Armature', 'ARMATURE')
_m.object = ob_swordsman

# ---- collection membership
scene.collection.objects.link(ob_sword)
col_collection.objects.link(ob_swordsman)
col_human.objects.link(ob_body_top)
col_human.objects.link(ob_clothing_leg)
col_human.objects.link(ob_boots)
col_human.objects.link(ob_clothing_dynamic)
col_human.objects.link(ob_body_top_001)

# ---- scene / render settings (as saved in the file)
scene.frame_start = 1; scene.frame_end = 40; scene.frame_set(30)
scene.render.engine = 'BLENDER_EEVEE_NEXT'
scene.cycles.use_denoising = False
scene.cycles.samples = 128
scene.cycles.sampling_pattern = 'TABULATED_SOBOL'
scene.cycles.use_adaptive_sampling = False
scene.cycles.use_light_tree = False
scene.view_settings.view_transform = 'Filmic'
bpy.context.view_layer.update()

# ---- added for rendering (the .blend has no active camera and no usable light): camera, sun
cam_auto = bpy.data.cameras.new('AutoCamera')
cam_auto.lens = 50.0
cam_auto.sensor_width = 36.0
cam_auto.clip_end = 1000.0
ob_auto_camera = bpy.data.objects.new('AutoCamera', cam_auto)
scene.collection.objects.link(ob_auto_camera)
ob_auto_camera.location = (2.21172, -2.84406, 2.77786)
ob_auto_camera.rotation_euler = (1.09748, -7.21219e-08, 0.694738)
scene.camera = ob_auto_camera
light_auto_sun = bpy.data.lights.new('AutoSun', 'SUN')
light_auto_sun.energy = 3.0
light_auto_sun.angle = 0.0523599
ob_auto_sun = bpy.data.objects.new('AutoSun', light_auto_sun)
scene.collection.objects.link(ob_auto_sun)
ob_auto_sun.rotation_euler = (0.872665, 0.174533, 0.523599)
bpy.context.view_layer.update()
